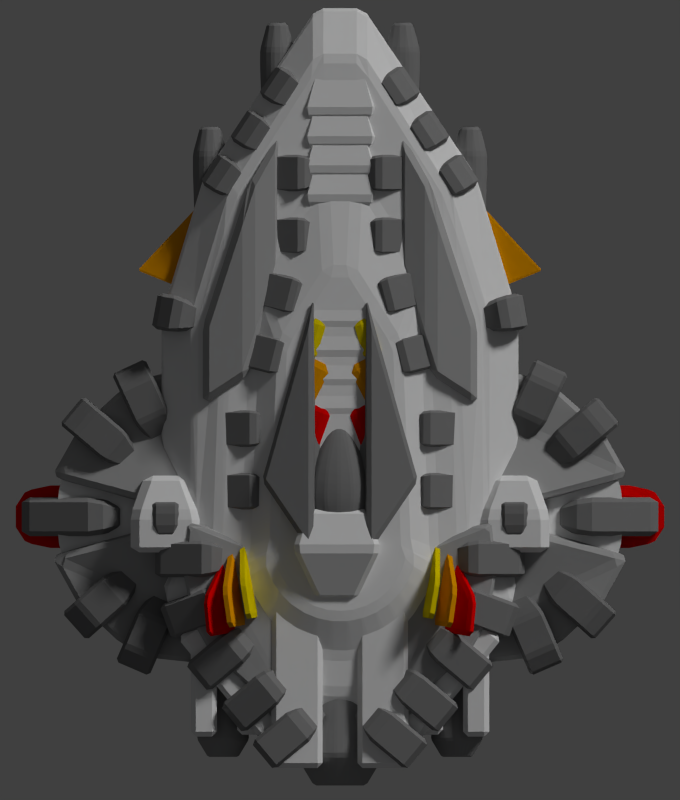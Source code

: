 # Source: hai_sea_scorpion.blend  (saved by Blender 2.79.0; exported with 4.5.12 LTS)
import bpy
from mathutils import Matrix  # noqa: F401  (used for matrix-valued properties, if any)

bpy.ops.wm.read_factory_settings(use_empty=True)
scene = bpy.context.scene
scene.name = 'Scene'

# ---- collections
col_collection_1 = bpy.data.collections.new('Collection 1'); scene.collection.children.link(col_collection_1)

# ---- materials (node trees are filled in below, after node groups)
mat_material_008 = bpy.data.materials.new('Material.008')
mat_material_008.alpha_threshold = 0.0
mat_material_008.use_transparent_shadow = False
mat_material_008.roughness = 0.5
mat_material_009 = bpy.data.materials.new('Material.009')
mat_material_009.alpha_threshold = 0.0
mat_material_009.use_transparent_shadow = False
mat_material_009.diffuse_color = (0.214, 0.214, 0.214, 1.0)
mat_material_009.roughness = 0.5
mat_material_009.specular_intensity = 0.1
mat_material_009.line_color = (0.0, 0.0, 0.0, 1.0)
mat_material_026 = bpy.data.materials.new('Material.026')
mat_material_026.alpha_threshold = 0.0
mat_material_026.use_transparent_shadow = False
mat_material_026.diffuse_color = (0.8, 0.6301, 0.0, 1.0)
mat_material_026.roughness = 0.5
mat_material_026.line_color = (0.0, 0.0, 0.0, 1.0)
mat_material_030 = bpy.data.materials.new('Material.030')
mat_material_030.alpha_threshold = 0.0
mat_material_030.use_transparent_shadow = False
mat_material_030.diffuse_color = (0.8, 0.318, 0.0, 1.0)
mat_material_030.roughness = 0.5
mat_material_030.specular_intensity = 0.1739
mat_material_030.line_color = (0.0, 0.0, 0.0, 1.0)
mat_material_012 = bpy.data.materials.new('Material.012')
mat_material_012.alpha_threshold = 0.0
mat_material_012.use_transparent_shadow = False
mat_material_012.diffuse_color = (0.8, 0.0, 0.0, 1.0)
mat_material_012.roughness = 0.5
mat_material_012.specular_intensity = 0.2717
mat_material_012.line_color = (0.0, 0.0, 0.0, 1.0)
mat_material_010 = bpy.data.materials.new('Material.010')
mat_material_010.alpha_threshold = 0.0
mat_material_010.use_transparent_shadow = False
mat_material_010.diffuse_color = (0.3672, 0.3672, 0.3672, 1.0)
mat_material_010.roughness = 0.5
mat_material_010.line_color = (0.0, 0.0, 0.0, 1.0)
mat_material_023 = bpy.data.materials.new('Material.023')
mat_material_023.alpha_threshold = 0.0
mat_material_023.use_transparent_shadow = False
mat_material_023.diffuse_color = (0.214, 0.214, 0.214, 1.0)
mat_material_023.roughness = 0.5
mat_material_023.specular_intensity = 0.1
mat_material_023.line_color = (0.0, 0.0, 0.0, 1.0)
mat_material_005 = bpy.data.materials.new('Material.005')
mat_material_005.alpha_threshold = 0.0
mat_material_005.use_transparent_shadow = False
mat_material_005.diffuse_color = (0.2585, 0.2585, 0.2585, 1.0)
mat_material_005.roughness = 0.5
mat_material_005.line_color = (0.0, 0.0, 0.0, 1.0)
mat_material_018 = bpy.data.materials.new('Material.018')
mat_material_018.alpha_threshold = 0.0
mat_material_018.use_transparent_shadow = False
mat_material_018.diffuse_color = (0.1789, 0.1789, 0.1789, 1.0)
mat_material_018.roughness = 0.5
mat_material_018.line_color = (0.0, 0.0, 0.0, 1.0)
mat_material_017 = bpy.data.materials.new('Material.017')
mat_material_017.alpha_threshold = 0.0
mat_material_017.use_transparent_shadow = False
mat_material_017.diffuse_color = (0.3672, 0.3672, 0.3672, 1.0)
mat_material_017.roughness = 0.5
mat_material_017.line_color = (0.0, 0.0, 0.0, 1.0)
mat_material_015 = bpy.data.materials.new('Material.015')
mat_material_015.alpha_threshold = 0.0
mat_material_015.use_transparent_shadow = False
mat_material_015.diffuse_color = (0.214, 0.214, 0.214, 1.0)
mat_material_015.roughness = 0.5
mat_material_015.specular_intensity = 0.1
mat_material_015.line_color = (0.0, 0.0, 0.0, 1.0)
mat_material_014 = bpy.data.materials.new('Material.014')
mat_material_014.alpha_threshold = 0.0
mat_material_014.use_transparent_shadow = False
mat_material_014.roughness = 0.5
mat_material_014.line_color = (0.0, 0.0, 0.0, 1.0)
mat_material_013 = bpy.data.materials.new('Material.013')
mat_material_013.alpha_threshold = 0.0
mat_material_013.use_transparent_shadow = False
mat_material_013.diffuse_color = (0.1789, 0.1789, 0.1789, 1.0)
mat_material_013.roughness = 0.5
mat_material_013.line_color = (0.0, 0.0, 0.0, 1.0)
mat_material_011 = bpy.data.materials.new('Material.011')
mat_material_011.alpha_threshold = 0.0
mat_material_011.use_transparent_shadow = False
mat_material_011.roughness = 0.5
mat_material_011.line_color = (0.0, 0.0, 0.0, 1.0)
mat_material_019 = bpy.data.materials.new('Material.019')
mat_material_019.alpha_threshold = 0.0
mat_material_019.use_transparent_shadow = False
mat_material_019.diffuse_color = (0.214, 0.214, 0.214, 1.0)
mat_material_019.roughness = 0.5
mat_material_019.specular_intensity = 0.1
mat_material_019.line_color = (0.0, 0.0, 0.0, 1.0)
mat_material_021 = bpy.data.materials.new('Material.021')
mat_material_021.alpha_threshold = 0.0
mat_material_021.use_transparent_shadow = False
mat_material_021.roughness = 0.5
mat_material_021.line_color = (0.0, 0.0, 0.0, 1.0)
mat_material_024 = bpy.data.materials.new('Material.024')
mat_material_024.alpha_threshold = 0.0
mat_material_024.use_transparent_shadow = False
mat_material_024.diffuse_color = (0.214, 0.214, 0.214, 1.0)
mat_material_024.roughness = 0.5
mat_material_024.specular_intensity = 0.1
mat_material_024.line_color = (0.0, 0.0, 0.0, 1.0)
mat_material_025 = bpy.data.materials.new('Material.025')
mat_material_025.alpha_threshold = 0.0
mat_material_025.use_transparent_shadow = False
mat_material_025.diffuse_color = (0.8, 0.0, 0.0, 1.0)
mat_material_025.roughness = 0.5
mat_material_025.specular_intensity = 0.2717
mat_material_025.line_color = (0.0, 0.0, 0.0, 1.0)
mat_material_031 = bpy.data.materials.new('Material.031')
mat_material_031.alpha_threshold = 0.0
mat_material_031.use_transparent_shadow = False
mat_material_031.diffuse_color = (0.8, 0.318, 0.0, 1.0)
mat_material_031.roughness = 0.5
mat_material_031.specular_intensity = 0.1739
mat_material_031.line_color = (0.0, 0.0, 0.0, 1.0)

# ---- material node trees

# ---- world
world_world = bpy.data.worlds.new('World'); scene.world = world_world
world_world.color = (0.05088, 0.05088, 0.05088)
world_world.use_sun_shadow = False
world_world.sun_shadow_jitter_overblur = 0.0
world_world.cycles.sampling_method = 'NONE'
world_world.cycles.sample_map_resolution = 256

# ---- cameras
cam_camera = bpy.data.cameras.new('Camera')
cam_camera.type = 'ORTHO'
cam_camera.clip_end = 100.0
cam_camera.lens = 35.0
cam_camera.sensor_width = 32.0
cam_camera.sensor_height = 18.0
cam_camera.ortho_scale = 12.1
cam_camera.dof.focus_distance = 0.0
cam_camera.dof.aperture_fstop = 128.0

# ---- lights
light_point_007 = bpy.data.lights.new('Point.007', 'POINT')
light_point_007.color = (0.8372, 0.9051, 1.0)
light_point_007.transmission_factor = 0.0
light_point_007.energy = 100.0
light_point_007.shadow_buffer_clip_start = 0.5
light_point_007.shadow_soft_size = 0.1
light_point_007.shadow_maximum_resolution = 0.006
light_point_007.use_absolute_resolution = True
light_point_007.cycles.use_multiple_importance_sampling = False
light_point_006 = bpy.data.lights.new('Point.006', 'POINT')
light_point_006.color = (0.8372, 0.9051, 1.0)
light_point_006.transmission_factor = 0.0
light_point_006.energy = 100.0
light_point_006.shadow_buffer_clip_start = 0.5
light_point_006.shadow_soft_size = 0.1
light_point_006.shadow_maximum_resolution = 0.006
light_point_006.use_absolute_resolution = True
light_point_006.cycles.use_multiple_importance_sampling = False
light_point_005 = bpy.data.lights.new('Point.005', 'POINT')
light_point_005.color = (0.8372, 0.9051, 1.0)
light_point_005.transmission_factor = 0.0
light_point_005.energy = 100.0
light_point_005.shadow_buffer_clip_start = 0.5
light_point_005.shadow_soft_size = 0.1
light_point_005.shadow_maximum_resolution = 0.006
light_point_005.use_absolute_resolution = True
light_point_005.cycles.use_multiple_importance_sampling = False
light_point_004 = bpy.data.lights.new('Point.004', 'POINT')
light_point_004.color = (0.8372, 0.9051, 1.0)
light_point_004.transmission_factor = 0.0
light_point_004.energy = 100.0
light_point_004.shadow_buffer_clip_start = 0.5
light_point_004.shadow_soft_size = 0.1
light_point_004.shadow_maximum_resolution = 0.006
light_point_004.use_absolute_resolution = True
light_point_004.cycles.use_multiple_importance_sampling = False
light_point_003 = bpy.data.lights.new('Point.003', 'POINT')
light_point_003.color = (0.8372, 0.9051, 1.0)
light_point_003.transmission_factor = 0.0
light_point_003.energy = 100.0
light_point_003.shadow_buffer_clip_start = 0.5
light_point_003.shadow_soft_size = 0.1
light_point_003.shadow_maximum_resolution = 0.006
light_point_003.use_absolute_resolution = True
light_point_003.cycles.use_multiple_importance_sampling = False
light_point_002 = bpy.data.lights.new('Point.002', 'POINT')
light_point_002.color = (0.8372, 0.9051, 1.0)
light_point_002.transmission_factor = 0.0
light_point_002.energy = 100.0
light_point_002.shadow_buffer_clip_start = 0.5
light_point_002.shadow_soft_size = 0.1
light_point_002.shadow_maximum_resolution = 0.006
light_point_002.use_absolute_resolution = True
light_point_002.cycles.use_multiple_importance_sampling = False
light_point_001 = bpy.data.lights.new('Point.001', 'POINT')
light_point_001.color = (0.8372, 0.9051, 1.0)
light_point_001.transmission_factor = 0.0
light_point_001.energy = 100.0
light_point_001.shadow_buffer_clip_start = 0.5
light_point_001.shadow_soft_size = 0.1
light_point_001.shadow_maximum_resolution = 0.006
light_point_001.use_absolute_resolution = True
light_point_001.cycles.use_multiple_importance_sampling = False
light_point = bpy.data.lights.new('Point', 'POINT')
light_point.color = (0.8372, 0.9051, 1.0)
light_point.transmission_factor = 0.0
light_point.energy = 100.0
light_point.shadow_buffer_clip_start = 0.5
light_point.shadow_soft_size = 0.1
light_point.shadow_maximum_resolution = 0.006
light_point.use_absolute_resolution = True
light_point.cycles.use_multiple_importance_sampling = False
light_sun = bpy.data.lights.new('Sun', 'SUN')
light_sun.transmission_factor = 0.0
light_sun.angle = 0.1993
light_sun.energy = 1.5
light_sun.shadow_buffer_clip_start = 0.5
light_sun.shadow_soft_size = 0.1
light_sun.shadow_cascade_max_distance = 1000.0
light_sun.cycles.use_multiple_importance_sampling = False

# ---- meshes
me_cube_044 = bpy.data.meshes.new('Cube.044')
me_cube_044.from_pydata([(-0.4663, -0.4555, -0.2947), (-0.7431, 0.1803, -0.3436), (0.7431, 0.1803, -0.3436), (0.4663, -0.4555, -0.2947), (-0.4663, -0.4555, 0.2947), (-0.7431, 0.1803, 0.3436), (0.7431, 0.1803, 0.3436), (0.4663, -0.4555, 0.2947), (-0.4459, 0.5225, -0.2061), (0.4459, 0.5225, -0.2061), (-0.4459, 0.5225, 0.2061), (0.4459, 0.5225, 0.2061)], [], [(4, 5, 1, 0), (2, 1, 8, 9), (6, 7, 3, 2), (7, 4, 0, 3), (0, 1, 2, 3), (7, 6, 5, 4), (10, 11, 9, 8), (6, 2, 9, 11), (5, 6, 11, 10), (1, 5, 10, 8)])
me_cube_044.materials.append(mat_material_008)
me_cube_044.use_remesh_preserve_volume = False
me_cube_044.use_remesh_preserve_attributes = False
me_cube_044.use_mirror_vertex_groups = False
me_cube_044.update()
me_cylinder = bpy.data.meshes.new('Cylinder')
me_cylinder.from_pydata([(2.332, -0.717, -1.092), (2.224, -0.937, 1.543), (2.647, -1.771, -1.047), (2.647, -1.771, 1.047), (2.493, -2.277, -1.047), (2.493, -2.277, 1.047), (2.244, -2.744, -1.047), (2.244, -2.744, 1.047), (1.908, -3.153, -1.047), (1.908, -3.153, 1.047), (1.499, -3.489, -1.047), (1.499, -3.489, 1.047), (1.033, -3.738, -1.047), (1.033, -3.738, 1.047), (0.5265, -3.891, -1.047), (0.5265, -3.891, 1.047), (-1.874e-06, -3.943, -1.047), (-1.874e-06, -3.943, 1.047), (-0.5265, -3.891, -1.047), (-0.5265, -3.891, 1.047), (-1.033, -3.738, -1.047), (-1.033, -3.738, 1.047), (-1.499, -3.489, -1.047), (-1.499, -3.489, 1.047), (-1.908, -3.153, -1.047), (-1.908, -3.153, 1.047), (-2.244, -2.744, -1.047), (-2.244, -2.744, 1.047), (-2.493, -2.277, -1.047), (-2.493, -2.277, 1.047), (-2.647, -1.771, -1.047), (-2.647, -1.771, 1.047), (-2.332, -0.717, -1.092), (-2.224, -0.937, 1.543), (2.05, -1.245, -2.032), (1.877, -1.245, 2.032), (2.01, -1.645, -2.032), (2.01, -1.645, 2.032), (1.894, -2.029, -2.032), (1.894, -2.029, 2.032), (1.704, -2.384, -2.032), (1.704, -2.384, 2.032), (1.449, -2.694, -2.032), (1.449, -2.694, 2.032), (1.139, -2.949, -2.032), (1.139, -2.949, 2.032), (0.7844, -3.139, -2.032), (0.7844, -3.139, 2.032), (0.3999, -3.255, -2.032), (0.3999, -3.255, 2.032), (-1.569e-06, -3.295, -2.032), (-1.592e-06, -3.295, 2.032), (-0.3999, -3.255, -2.032), (-0.3999, -3.255, 2.032), (-0.7845, -3.139, -2.032), (-0.7845, -3.139, 2.032), (-1.139, -2.949, -2.032), (-1.139, -2.949, 2.032), (-1.449, -2.694, -2.032), (-1.449, -2.694, 2.032), (-1.704, -2.384, -2.032), (-1.704, -2.384, 2.032), (-1.894, -2.029, -2.032), (-1.894, -2.029, 2.032), (-2.01, -1.645, -2.032), (-2.01, -1.645, 2.032), (-2.05, -1.245, -2.032), (-1.877, -1.245, 2.032), (2.332, 2.56, -1.092), (2.224, 2.39, 1.543), (-2.224, 2.39, 1.543), (-2.332, 2.56, -1.092), (1.771, 4.401, -1.943), (1.655, 4.268, 1.954), (-1.771, 4.401, -1.943), (-1.655, 4.268, 1.954), (-0.3524, 6.334, -2.032), (-0.3524, 6.334, 2.032), (0.3524, 6.334, -2.032), (0.3524, 6.334, 2.032), (2.699, -1.245, 0.3491), (2.699, -1.245, -0.3491), (2.647, -1.771, 0.3491), (2.647, -1.771, -0.3491), (2.493, -2.277, 0.3491), (2.493, -2.277, -0.3491), (2.244, -2.744, 0.3491), (2.244, -2.744, -0.3491), (1.908, -3.153, 0.3491), (1.908, -3.153, -0.3491), (1.499, -3.489, 0.3491), (1.499, -3.489, -0.3491), (1.033, -3.738, 0.3491), (1.033, -3.738, -0.3491), (0.5265, -3.891, 0.3491), (0.5265, -3.891, -0.3491), (-1.874e-06, -3.943, 0.3491), (-1.874e-06, -3.943, -0.3491), (-0.5265, -3.891, 0.3491), (-0.5265, -3.891, -0.3491), (-1.033, -3.738, 0.3491), (-1.033, -3.738, -0.3491), (-1.499, -3.489, 0.3491), (-1.499, -3.489, -0.3491), (-1.908, -3.153, 0.3491), (-1.908, -3.153, -0.3491), (-2.244, -2.744, 0.3491), (-2.244, -2.744, -0.3491), (-2.493, -2.277, 0.3491), (-2.493, -2.277, -0.3491), (-2.647, -1.771, 0.3491), (-2.647, -1.771, -0.3491), (-2.699, -1.245, 0.3491), (-2.699, -1.245, -0.3491), (2.699, 2.418, 0.3491), (2.699, 2.418, -0.3491), (-2.699, 2.418, 0.3491), (-2.699, 2.418, -0.3491), (-2.05, 4.548, -0.6772), (-2.05, 4.548, 0.6772), (2.05, 4.548, -0.6772), (2.05, 4.548, 0.6772), (-0.3524, 7.07, -0.6772), (-0.3524, 7.07, 0.6772), (0.3524, 7.07, -0.6772), (0.3524, 7.07, 0.6772), (1.505, -1.48, 2.152), (1.405, -1.18, 2.152), (1.418, -1.768, 2.152), (1.276, -2.033, 2.152), (1.085, -2.265, 2.152), (0.8524, -2.456, 2.152), (0.5871, -2.598, 2.152), (0.2993, -2.685, 2.152), (-1.351e-06, -2.715, 2.152), (-0.2993, -2.685, 2.152), (-0.5872, -2.598, 2.152), (-0.8524, -2.456, 2.152), (-1.085, -2.265, 2.152), (-1.276, -2.033, 2.152), (-1.418, -1.768, 2.152), (-1.505, -1.48, 2.152), (-1.405, -1.18, 2.152), (1.239, 2.946, 2.093), (-1.239, 2.946, 2.093), (-0.2637, 4.492, 2.152), (0.2637, 4.492, 2.152), (1.095, -1.249, 2.849), (1.022, -1.031, 2.849), (1.031, -1.458, 2.849), (0.9283, -1.651, 2.849), (0.7894, -1.82, 2.849), (0.6203, -1.959, 2.849), (0.4272, -2.062, 2.849), (0.2178, -2.126, 2.849), (-1.15e-06, -2.147, 2.849), (-0.2178, -2.126, 2.849), (-0.4272, -2.062, 2.849), (-0.6203, -1.959, 2.849), (-0.7894, -1.82, 2.849), (-0.9283, -1.651, 2.849), (-1.031, -1.458, 2.849), (-1.095, -1.249, 2.849), (-1.022, -1.031, 2.849), (0.9012, 1.972, 2.807), (-0.9012, 1.972, 2.807), (-0.1919, 3.097, 2.849), (0.1919, 3.097, 2.849)], [], [(80, 1, 3, 82), (82, 3, 5, 84), (84, 5, 7, 86), (86, 7, 9, 88), (88, 9, 11, 90), (90, 11, 13, 92), (92, 13, 15, 94), (94, 15, 17, 96), (96, 17, 19, 98), (98, 19, 21, 100), (100, 21, 23, 102), (102, 23, 25, 104), (104, 25, 27, 106), (106, 27, 29, 108), (108, 29, 31, 110), (110, 31, 33, 112), (0, 34, 72, 68), (4, 6, 40, 38), (22, 24, 58, 56), (7, 5, 39, 41), (25, 23, 57, 59), (6, 8, 42, 40), (24, 26, 60, 58), (9, 7, 41, 43), (27, 25, 59, 61), (112, 33, 70, 116), (8, 10, 44, 42), (26, 28, 62, 60), (11, 9, 43, 45), (29, 27, 61, 63), (10, 12, 46, 44), (33, 67, 75, 70), (28, 30, 64, 62), (13, 11, 45, 47), (31, 29, 63, 65), (12, 14, 48, 46), (30, 32, 66, 64), (15, 13, 47, 49), (33, 31, 65, 67), (14, 16, 50, 48), (66, 32, 71, 74), (17, 15, 49, 51), (16, 18, 52, 50), (19, 17, 51, 53), (0, 2, 36, 34), (18, 20, 54, 52), (3, 1, 35, 37), (35, 1, 69, 73), (21, 19, 53, 55), (2, 4, 38, 36), (20, 22, 56, 54), (5, 3, 37, 39), (81, 0, 68, 115), (23, 21, 55, 57), (117, 118, 74, 71), (115, 68, 72, 120), (72, 74, 76, 78), (65, 63, 140, 141), (34, 36, 38, 40, 42, 44, 46, 48, 50, 52, 54, 56, 58, 60, 62, 64, 66, 74, 72), (122, 124, 78, 76), (119, 75, 77, 123), (57, 55, 136, 137), (120, 72, 78, 124), (73, 121, 125, 79), (121, 120, 124, 125), (74, 118, 122, 76), (118, 119, 123, 122), (77, 79, 125, 123), (123, 125, 124, 122), (69, 114, 121, 73), (114, 115, 120, 121), (70, 75, 119, 116), (116, 119, 118, 117), (1, 80, 114, 69), (80, 81, 115, 114), (32, 113, 117, 71), (113, 112, 116, 117), (30, 111, 113, 32), (111, 110, 112, 113), (28, 109, 111, 30), (109, 108, 110, 111), (26, 107, 109, 28), (107, 106, 108, 109), (24, 105, 107, 26), (105, 104, 106, 107), (22, 103, 105, 24), (103, 102, 104, 105), (20, 101, 103, 22), (101, 100, 102, 103), (18, 99, 101, 20), (99, 98, 100, 101), (16, 97, 99, 18), (97, 96, 98, 99), (14, 95, 97, 16), (95, 94, 96, 97), (12, 93, 95, 14), (93, 92, 94, 95), (10, 91, 93, 12), (91, 90, 92, 93), (8, 89, 91, 10), (89, 88, 90, 91), (6, 87, 89, 8), (87, 86, 88, 89), (4, 85, 87, 6), (85, 84, 86, 87), (2, 83, 85, 4), (83, 82, 84, 85), (0, 81, 83, 2), (81, 80, 82, 83), (142, 141, 162, 163), (126, 127, 148, 147), (43, 41, 129, 130), (51, 49, 133, 134), (59, 57, 137, 138), (37, 35, 127, 126), (77, 75, 144, 145), (67, 65, 141, 142), (45, 43, 130, 131), (73, 79, 146, 143), (53, 51, 134, 135), (75, 67, 142, 144), (61, 59, 138, 139), (39, 37, 126, 128), (35, 73, 143, 127), (47, 45, 131, 132), (55, 53, 135, 136), (63, 61, 139, 140), (41, 39, 128, 129), (79, 77, 145, 146), (49, 47, 132, 133), (147, 148, 164, 165, 163, 162, 161, 160, 159, 158, 157, 156, 155, 154, 153, 152, 151, 150, 149), (165, 164, 167, 166), (135, 134, 155, 156), (128, 126, 147, 149), (127, 143, 164, 148), (136, 135, 156, 157), (129, 128, 149, 150), (144, 142, 163, 165), (137, 136, 157, 158), (130, 129, 150, 151), (138, 137, 158, 159), (131, 130, 151, 152), (146, 145, 166, 167), (139, 138, 159, 160), (132, 131, 152, 153), (145, 144, 165, 166), (140, 139, 160, 161), (133, 132, 153, 154), (143, 146, 167, 164), (141, 140, 161, 162), (134, 133, 154, 155)])
me_cylinder.materials.append(mat_material_008)
me_cylinder.use_remesh_preserve_volume = False
me_cylinder.use_remesh_preserve_attributes = False
me_cylinder.use_mirror_vertex_groups = False
me_cylinder.update()
me_cube_041 = bpy.data.meshes.new('Cube.041')
me_cube_041.from_pydata([(-0.4663, -0.4555, -0.2947), (-0.7431, 0.1803, -0.3526), (0.7431, 0.1803, -0.3526), (0.4663, -0.4555, -0.2947), (-0.4663, -0.4555, 0.2947), (-0.7431, 0.1803, 0.3526), (0.7431, 0.1803, 0.3526), (0.4663, -0.4555, 0.2947), (-0.4459, 0.5225, -0.2116), (0.4459, 0.5225, -0.2116), (-0.4459, 0.5225, 0.2116), (0.4459, 0.5225, 0.2116)], [], [(4, 5, 1, 0), (2, 1, 8, 9), (6, 7, 3, 2), (7, 4, 0, 3), (0, 1, 2, 3), (7, 6, 5, 4), (10, 11, 9, 8), (6, 2, 9, 11), (5, 6, 11, 10), (1, 5, 10, 8)])
me_cube_041.materials.append(mat_material_008)
me_cube_041.use_remesh_preserve_volume = False
me_cube_041.use_remesh_preserve_attributes = False
me_cube_041.use_mirror_vertex_groups = False
me_cube_041.update()
me_cube_040 = bpy.data.meshes.new('Cube.040')
me_cube_040.from_pydata([(-0.3765, -0.4555, -0.2181), (-0.3765, -0.1901, -0.3783), (0.3765, -0.1901, -0.3783), (0.3765, -0.4555, -0.2181), (-0.3765, -0.4555, 0.2181), (-0.3765, -0.1901, 0.3783), (0.3765, -0.1901, 0.3783), (0.3765, -0.4555, 0.2181), (-0.2259, 0.1522, -0.227), (0.2259, 0.1522, -0.227), (-0.2259, 0.1522, 0.227), (0.2259, 0.1522, 0.227)], [], [(4, 5, 1, 0), (2, 1, 8, 9), (6, 7, 3, 2), (7, 4, 0, 3), (0, 1, 2, 3), (7, 6, 5, 4), (10, 11, 9, 8), (6, 2, 9, 11), (5, 6, 11, 10), (1, 5, 10, 8)])
me_cube_040.materials.append(mat_material_009)
me_cube_040.use_remesh_preserve_volume = False
me_cube_040.use_remesh_preserve_attributes = False
me_cube_040.use_mirror_vertex_groups = False
me_cube_040.update()
me_cube_039 = bpy.data.meshes.new('Cube.039')
me_cube_039.from_pydata([(-0.3765, -0.4555, -0.2181), (-0.3765, -0.1901, -0.3783), (0.3765, -0.1901, -0.3783), (0.3765, -0.4555, -0.2181), (-0.3765, -0.4555, 0.2181), (-0.3765, -0.1901, 0.3783), (0.3765, -0.1901, 0.3783), (0.3765, -0.4555, 0.2181), (-0.2259, 0.1522, -0.227), (0.2259, 0.1522, -0.227), (-0.2259, 0.1522, 0.227), (0.2259, 0.1522, 0.227)], [], [(4, 5, 1, 0), (2, 1, 8, 9), (6, 7, 3, 2), (7, 4, 0, 3), (0, 1, 2, 3), (7, 6, 5, 4), (10, 11, 9, 8), (6, 2, 9, 11), (5, 6, 11, 10), (1, 5, 10, 8)])
me_cube_039.materials.append(mat_material_009)
me_cube_039.use_remesh_preserve_volume = False
me_cube_039.use_remesh_preserve_attributes = False
me_cube_039.use_mirror_vertex_groups = False
me_cube_039.update()
me_cube_038 = bpy.data.meshes.new('Cube.038')
me_cube_038.from_pydata([(-0.4469, -0.1914, -0.2235), (0.4469, -0.1914, -0.2235), (-0.4469, -0.1914, 0.2235), (0.4469, -0.1914, 0.2235), (-0.4469, 0.1914, -0.2235), (0.4469, 0.1914, -0.2235), (-0.4469, 0.1914, 0.2235), (0.4469, 0.1914, 0.2235)], [], [(1, 0, 4, 5), (6, 7, 5, 4), (3, 1, 5, 7), (2, 3, 7, 6), (0, 2, 6, 4), (2, 0, 1, 3)])
me_cube_038.materials.append(mat_material_026)
me_cube_038.use_remesh_preserve_volume = False
me_cube_038.use_remesh_preserve_attributes = False
me_cube_038.use_mirror_vertex_groups = False
me_cube_038.update()
me_cube_037 = bpy.data.meshes.new('Cube.037')
me_cube_037.from_pydata([(-0.4469, -0.2181, -0.2235), (0.4469, -0.2181, -0.2235), (-0.4469, -0.2181, 0.2235), (0.4469, -0.2181, 0.2235), (-0.4469, 0.3018, -0.2235), (0.4469, 0.3018, -0.2235), (-0.4469, 0.3018, 0.2235), (0.4469, 0.3018, 0.2235)], [], [(1, 0, 4, 5), (6, 7, 5, 4), (3, 1, 5, 7), (2, 3, 7, 6), (0, 2, 6, 4), (2, 0, 1, 3)])
me_cube_037.materials.append(mat_material_030)
me_cube_037.use_remesh_preserve_volume = False
me_cube_037.use_remesh_preserve_attributes = False
me_cube_037.use_mirror_vertex_groups = False
me_cube_037.update()
me_cube_036 = bpy.data.meshes.new('Cube.036')
me_cube_036.from_pydata([(-0.2905, -0.4479, -0.2235), (-0.4469, -0.0903, -0.2235), (0.4469, -0.0903, -0.2235), (0.2905, -0.4479, -0.2235), (-0.2905, -0.4479, 0.2235), (-0.4469, -0.0903, 0.2235), (0.4469, -0.0903, 0.2235), (0.2905, -0.4479, 0.2235), (-0.4469, 0.3876, -0.2235), (0.4469, 0.3876, -0.2235), (-0.4469, 0.3876, 0.2235), (0.4469, 0.3876, 0.2235)], [], [(4, 5, 1, 0), (2, 1, 8, 9), (6, 7, 3, 2), (7, 4, 0, 3), (0, 1, 2, 3), (7, 6, 5, 4), (10, 11, 9, 8), (6, 2, 9, 11), (5, 6, 11, 10), (1, 5, 10, 8)])
me_cube_036.materials.append(mat_material_012)
me_cube_036.use_remesh_preserve_volume = False
me_cube_036.use_remesh_preserve_attributes = False
me_cube_036.use_mirror_vertex_groups = False
me_cube_036.update()
me_cube_034 = bpy.data.meshes.new('Cube.034')
me_cube_034.from_pydata([(-0.3765, -0.4555, -0.2947), (-0.3765, 0.1803, -0.5112), (0.3765, 0.1803, -0.5112), (0.3765, -0.4555, -0.2947), (-0.3765, -0.4555, 0.2947), (-0.3765, 0.1803, 0.5112), (0.3765, 0.1803, 0.5112), (0.3765, -0.4555, 0.2947), (-0.2259, 0.5225, -0.3067), (0.2259, 0.5225, -0.3067), (-0.2259, 0.5225, 0.3067), (0.2259, 0.5225, 0.3067)], [], [(4, 5, 1, 0), (2, 1, 8, 9), (6, 7, 3, 2), (7, 4, 0, 3), (0, 1, 2, 3), (7, 6, 5, 4), (10, 11, 9, 8), (6, 2, 9, 11), (5, 6, 11, 10), (1, 5, 10, 8)])
me_cube_034.materials.append(mat_material_009)
me_cube_034.use_remesh_preserve_volume = False
me_cube_034.use_remesh_preserve_attributes = False
me_cube_034.use_mirror_vertex_groups = False
me_cube_034.update()
me_cube_033 = bpy.data.meshes.new('Cube.033')
me_cube_033.from_pydata([(-0.3765, -0.4555, -0.2947), (-0.3765, 0.1803, -0.5112), (0.3765, 0.1803, -0.5112), (0.3765, -0.4555, -0.2947), (-0.3765, -0.4555, 0.2947), (-0.3765, 0.1803, 0.5112), (0.3765, 0.1803, 0.5112), (0.3765, -0.4555, 0.2947), (-0.2259, 0.5225, -0.3067), (0.2259, 0.5225, -0.3067), (-0.2259, 0.5225, 0.3067), (0.2259, 0.5225, 0.3067)], [], [(4, 5, 1, 0), (2, 1, 8, 9), (6, 7, 3, 2), (7, 4, 0, 3), (0, 1, 2, 3), (7, 6, 5, 4), (10, 11, 9, 8), (6, 2, 9, 11), (5, 6, 11, 10), (1, 5, 10, 8)])
me_cube_033.materials.append(mat_material_009)
me_cube_033.use_remesh_preserve_volume = False
me_cube_033.use_remesh_preserve_attributes = False
me_cube_033.use_mirror_vertex_groups = False
me_cube_033.update()
me_cube_032 = bpy.data.meshes.new('Cube.032')
me_cube_032.from_pydata([(-0.3765, -0.4555, -0.2947), (-0.3765, 0.1803, -0.5112), (0.3765, 0.1803, -0.5112), (0.3765, -0.4555, -0.2947), (-0.3765, -0.4555, 0.2947), (-0.3765, 0.1803, 0.5112), (0.3765, 0.1803, 0.5112), (0.3765, -0.4555, 0.2947), (-0.2259, 0.5225, -0.3067), (0.2259, 0.5225, -0.3067), (-0.2259, 0.5225, 0.3067), (0.2259, 0.5225, 0.3067)], [], [(4, 5, 1, 0), (2, 1, 8, 9), (6, 7, 3, 2), (7, 4, 0, 3), (0, 1, 2, 3), (7, 6, 5, 4), (10, 11, 9, 8), (6, 2, 9, 11), (5, 6, 11, 10), (1, 5, 10, 8)])
me_cube_032.materials.append(mat_material_009)
me_cube_032.use_remesh_preserve_volume = False
me_cube_032.use_remesh_preserve_attributes = False
me_cube_032.use_mirror_vertex_groups = False
me_cube_032.update()
me_cube_031 = bpy.data.meshes.new('Cube.031')
me_cube_031.from_pydata([(-0.05944, 0.4066, -0.2161), (-0.05944, 0.4066, 0.853), (-0.05944, 3.28, -0.2161), (-0.05944, 3.28, 0.853), (0.6378, -0.04871, -0.1037), (0.6378, -0.04871, 0.7406), (0.6378, 1.144, -0.1037), (0.6378, 1.144, 0.7406), (-0.5481, 4.151, -0.06973), (-0.5481, 2.065, -0.06973), (-0.5481, 2.065, 0.7067), (-0.5481, 4.151, 0.7067)], [], [(1, 3, 11, 10), (2, 3, 7, 6), (6, 7, 5, 4), (4, 5, 1, 0), (2, 6, 4, 0), (7, 3, 1, 5), (9, 10, 11, 8), (2, 0, 9, 8), (3, 2, 8, 11), (0, 1, 10, 9)])
me_cube_031.materials.append(mat_material_010)
me_cube_031.use_remesh_preserve_volume = False
me_cube_031.use_remesh_preserve_attributes = False
me_cube_031.use_mirror_vertex_groups = False
me_cube_031.update()
me_cylinder_007 = bpy.data.meshes.new('Cylinder.007')
me_cylinder_007.from_pydata([(-8.933e-08, 0.2708, 1.417), (-8.933e-08, 0.2708, 1.688), (0.1354, 0.2345, 1.417), (0.1354, 0.2345, 1.688), (0.2345, 0.1354, 1.417), (0.2345, 0.1354, 1.688), (0.2708, -2.893e-08, 1.417), (0.2708, -8.489e-09, 1.688), (0.2345, -0.1354, 1.417), (0.2345, -0.1354, 1.688), (0.1354, -0.2345, 1.417), (0.1354, -0.2345, 1.688), (-4.844e-08, -0.2708, 1.417), (-4.844e-08, -0.2708, 1.688), (-0.1354, -0.2345, 1.417), (-0.1354, -0.2345, 1.688), (-0.2345, -0.1354, 1.417), (-0.2345, -0.1354, 1.688), (-0.2708, -1.43e-07, 1.417), (-0.2708, -1.226e-07, 1.688), (-0.2345, 0.1354, 1.417), (-0.2345, 0.1354, 1.688), (-0.1354, 0.2345, 1.417), (-0.1354, 0.2345, 1.688), (-1.313e-07, 0.1625, 2.094), (0.08124, 0.1407, 2.094), (0.1407, 0.08124, 2.094), (0.1625, -2.969e-08, 2.094), (0.1407, -0.08124, 2.094), (0.08124, -0.1407, 2.094), (-1.068e-07, -0.1625, 2.094), (-0.08124, -0.1407, 2.094), (-0.1407, -0.08124, 2.094), (-0.1625, -9.813e-08, 2.094), (-0.1407, 0.08124, 2.094), (-0.08124, 0.1407, 2.094), (1.033e-07, 0.1625, -1.833), (0.08124, 0.1407, -1.833), (0.1407, 0.08124, -1.833), (0.1625, -3.926e-08, -1.833), (0.1407, -0.08124, -1.833), (0.08124, -0.1407, -1.833), (1.278e-07, -0.1625, -1.833), (-0.08124, -0.1407, -1.833), (-0.1407, -0.08124, -1.833), (-0.1625, -1.077e-07, -1.833), (-0.1407, 0.08124, -1.833), (-0.08124, 0.1407, -1.833)], [], [(0, 1, 3, 2), (2, 3, 5, 4), (4, 5, 7, 6), (6, 7, 9, 8), (8, 9, 11, 10), (10, 11, 13, 12), (12, 13, 15, 14), (14, 15, 17, 16), (16, 17, 19, 18), (18, 19, 21, 20), (1, 23, 35, 24), (22, 23, 1, 0), (20, 21, 23, 22), (22, 0, 36, 47), (25, 24, 35, 34, 33, 32, 31, 30, 29, 28, 27, 26), (23, 21, 34, 35), (21, 19, 33, 34), (19, 17, 32, 33), (17, 15, 31, 32), (15, 13, 30, 31), (13, 11, 29, 30), (11, 9, 28, 29), (9, 7, 27, 28), (7, 5, 26, 27), (5, 3, 25, 26), (3, 1, 24, 25), (36, 37, 38, 39, 40, 41, 42, 43, 44, 45, 46, 47), (20, 22, 47, 46), (18, 20, 46, 45), (16, 18, 45, 44), (14, 16, 44, 43), (12, 14, 43, 42), (10, 12, 42, 41), (8, 10, 41, 40), (6, 8, 40, 39), (4, 6, 39, 38), (2, 4, 38, 37), (0, 2, 37, 36)])
me_cylinder_007.materials.append(mat_material_023)
me_cylinder_007.use_remesh_preserve_volume = False
me_cylinder_007.use_remesh_preserve_attributes = False
me_cylinder_007.use_mirror_vertex_groups = False
me_cylinder_007.update()
me_cube_013 = bpy.data.meshes.new('Cube.013')
me_cube_013.from_pydata([(-0.3765, -0.4555, -0.4959), (-0.3765, 0.1803, -0.5112), (0.3765, 0.1803, -0.5112), (0.3765, -0.4555, -0.4959), (-0.3765, -0.4555, 0.4959), (-0.3765, 0.1803, 0.5112), (0.3765, 0.1803, 0.5112), (0.3765, -0.4555, 0.4959), (-0.2259, 0.5225, -0.3067), (0.2259, 0.5225, -0.3067), (-0.2259, 0.5225, 0.3067), (0.2259, 0.5225, 0.3067)], [], [(4, 5, 1, 0), (2, 1, 8, 9), (6, 7, 3, 2), (7, 4, 0, 3), (0, 1, 2, 3), (7, 6, 5, 4), (10, 11, 9, 8), (6, 2, 9, 11), (5, 6, 11, 10), (1, 5, 10, 8)])
me_cube_013.materials.append(mat_material_009)
me_cube_013.use_remesh_preserve_volume = False
me_cube_013.use_remesh_preserve_attributes = False
me_cube_013.use_mirror_vertex_groups = False
me_cube_013.update()
me_cube_012 = bpy.data.meshes.new('Cube.012')
me_cube_012.from_pydata([(-0.3765, -0.4555, -0.3933), (-0.3765, 0.1803, -0.5112), (0.3765, 0.1803, -0.5112), (0.3765, -0.4555, -0.3933), (-0.3765, -0.4555, 0.3933), (-0.3765, 0.1803, 0.5112), (0.3765, 0.1803, 0.5112), (0.3765, -0.4555, 0.3933), (-0.2259, 0.5225, -0.3067), (0.2259, 0.5225, -0.3067), (-0.2259, 0.5225, 0.3067), (0.2259, 0.5225, 0.3067)], [], [(4, 5, 1, 0), (2, 1, 8, 9), (6, 7, 3, 2), (7, 4, 0, 3), (0, 1, 2, 3), (7, 6, 5, 4), (10, 11, 9, 8), (6, 2, 9, 11), (5, 6, 11, 10), (1, 5, 10, 8)])
me_cube_012.materials.append(mat_material_009)
me_cube_012.use_remesh_preserve_volume = False
me_cube_012.use_remesh_preserve_attributes = False
me_cube_012.use_mirror_vertex_groups = False
me_cube_012.update()
me_cube_011 = bpy.data.meshes.new('Cube.011')
me_cube_011.from_pydata([(-0.3765, -0.4555, -0.3933), (-0.3765, 0.1803, -0.5112), (0.3765, 0.1803, -0.5112), (0.3765, -0.4555, -0.3933), (-0.3765, -0.4555, 0.3933), (-0.3765, 0.1803, 0.5112), (0.3765, 0.1803, 0.5112), (0.3765, -0.4555, 0.3933), (-0.2259, 0.5225, -0.3067), (0.2259, 0.5225, -0.3067), (-0.2259, 0.5225, 0.3067), (0.2259, 0.5225, 0.3067)], [], [(4, 5, 1, 0), (2, 1, 8, 9), (6, 7, 3, 2), (7, 4, 0, 3), (0, 1, 2, 3), (7, 6, 5, 4), (10, 11, 9, 8), (6, 2, 9, 11), (5, 6, 11, 10), (1, 5, 10, 8)])
me_cube_011.materials.append(mat_material_009)
me_cube_011.use_remesh_preserve_volume = False
me_cube_011.use_remesh_preserve_attributes = False
me_cube_011.use_mirror_vertex_groups = False
me_cube_011.update()
me_cube_010 = bpy.data.meshes.new('Cube.010')
me_cube_010.from_pydata([(-0.3765, -0.4555, -0.2947), (-0.3765, 0.1803, -0.5112), (0.3765, 0.1803, -0.5112), (0.3765, -0.4555, -0.2947), (-0.3765, -0.4555, 0.2947), (-0.3765, 0.1803, 0.5112), (0.3765, 0.1803, 0.5112), (0.3765, -0.4555, 0.2947), (-0.2259, 0.5225, -0.3067), (0.2259, 0.5225, -0.3067), (-0.2259, 0.5225, 0.3067), (0.2259, 0.5225, 0.3067)], [], [(4, 5, 1, 0), (2, 1, 8, 9), (6, 7, 3, 2), (7, 4, 0, 3), (0, 1, 2, 3), (7, 6, 5, 4), (10, 11, 9, 8), (6, 2, 9, 11), (5, 6, 11, 10), (1, 5, 10, 8)])
me_cube_010.materials.append(mat_material_009)
me_cube_010.use_remesh_preserve_volume = False
me_cube_010.use_remesh_preserve_attributes = False
me_cube_010.use_mirror_vertex_groups = False
me_cube_010.update()
me_cube_008 = bpy.data.meshes.new('Cube.008')
me_cube_008.from_pydata([(-0.1981, -0.8911, -0.5924), (-0.1981, -0.8911, 0.5924), (-0.1981, 0.8911, -0.5924), (-0.1981, 0.8911, 0.5924), (0.1981, -0.8911, -0.5924), (0.1981, -0.8911, 0.5924), (0.1981, 0.8911, -0.5924), (0.1981, 0.8911, 0.5924)], [], [(0, 1, 3, 2), (2, 3, 7, 6), (6, 7, 5, 4), (4, 5, 1, 0), (2, 6, 4, 0), (7, 3, 1, 5)])
me_cube_008.materials.append(mat_material_008)
me_cube_008.use_remesh_preserve_volume = False
me_cube_008.use_remesh_preserve_attributes = False
me_cube_008.use_mirror_vertex_groups = False
me_cube_008.update()
me_cylinder_004 = bpy.data.meshes.new('Cylinder.004')
me_cylinder_004.from_pydata([(4.049e-08, 0.3218, -1.022), (3.45e-08, 0.3938, 0.3085), (0.06278, 0.3156, -1.022), (0.07683, 0.3862, 0.3085), (0.1232, 0.2973, -1.022), (0.1507, 0.3638, 0.3085), (0.1788, 0.2676, -1.022), (0.2188, 0.3274, 0.3085), (0.2276, 0.2276, -1.022), (0.2785, 0.2785, 0.3085), (0.2676, 0.1788, -1.022), (0.3274, 0.2188, 0.3085), (0.2973, 0.1232, -1.022), (0.3638, 0.1507, 0.3085), (0.3156, 0.06278, -1.022), (0.3862, 0.07683, 0.3085), (0.3218, 2.103e-07, -1.022), (0.3938, 2.227e-07, 0.3085), (0.3156, -0.06278, -1.022), (0.3862, -0.07683, 0.3085), (0.2973, -0.1232, -1.022), (0.3638, -0.1507, 0.3085), (0.2676, -0.1788, -1.022), (0.3274, -0.2188, 0.3085), (0.2276, -0.2276, -1.022), (0.2785, -0.2785, 0.3085), (0.1788, -0.2676, -1.022), (0.2188, -0.3274, 0.3085), (0.1232, -0.2973, -1.022), (0.1507, -0.3638, 0.3085), (0.06278, -0.3156, -1.022), (0.07683, -0.3862, 0.3085), (-6.437e-08, -0.3218, -1.022), (-9.382e-08, -0.3938, 0.3085), (-0.06278, -0.3156, -1.022), (-0.07683, -0.3862, 0.3085), (-0.1232, -0.2973, -1.022), (-0.1507, -0.3638, 0.3085), (-0.1788, -0.2676, -1.022), (-0.2188, -0.3274, 0.3085), (-0.2276, -0.2276, -1.022), (-0.2785, -0.2785, 0.3085), (-0.2676, -0.1788, -1.022), (-0.3274, -0.2188, 0.3085), (-0.2973, -0.1232, -1.022), (-0.3638, -0.1507, 0.3085), (-0.3156, -0.06278, -1.022), (-0.3862, -0.07683, 0.3085), (-0.3218, 4.967e-07, -1.022), (-0.3938, 5.732e-07, 0.3085), (-0.3156, 0.06278, -1.022), (-0.3862, 0.07683, 0.3085), (-0.2973, 0.1232, -1.022), (-0.3638, 0.1507, 0.3085), (-0.2676, 0.1788, -1.022), (-0.3274, 0.2188, 0.3085), (-0.2276, 0.2276, -1.022), (-0.2785, 0.2785, 0.3085), (-0.1788, 0.2676, -1.022), (-0.2188, 0.3274, 0.3085), (-0.1232, 0.2973, -1.022), (-0.1507, 0.3638, 0.3085), (-0.06278, 0.3156, -1.022), (-0.07683, 0.3862, 0.3085), (0.04541, 0.2283, 0.5753), (4.361e-08, 0.2328, 0.5753), (0.08907, 0.215, 0.5753), (0.1293, 0.1935, 0.5753), (0.1646, 0.1646, 0.5753), (0.1935, 0.1293, 0.5753), (0.215, 0.08907, 0.5753), (0.2283, 0.04541, 0.5753), (0.2328, 2.579e-07, 0.5753), (0.2283, -0.04541, 0.5753), (0.215, -0.08907, 0.5753), (0.1935, -0.1293, 0.5753), (0.1646, -0.1646, 0.5753), (0.1293, -0.1935, 0.5753), (0.08907, -0.215, 0.5753), (0.04541, -0.2283, 0.5753), (-3.224e-08, -0.2328, 0.5753), (-0.04541, -0.2283, 0.5753), (-0.08907, -0.215, 0.5753), (-0.1293, -0.1935, 0.5753), (-0.1646, -0.1646, 0.5753), (-0.1935, -0.1293, 0.5753), (-0.215, -0.08907, 0.5753), (-0.2283, -0.04541, 0.5753), (-0.2328, 4.651e-07, 0.5753), (-0.2283, 0.04541, 0.5753), (-0.215, 0.08907, 0.5753), (-0.1935, 0.1293, 0.5753), (-0.1646, 0.1646, 0.5753), (-0.1293, 0.1935, 0.5753), (-0.08907, 0.215, 0.5753), (-0.04541, 0.2283, 0.5753)], [], [(0, 1, 3, 2), (2, 3, 5, 4), (4, 5, 7, 6), (6, 7, 9, 8), (8, 9, 11, 10), (10, 11, 13, 12), (12, 13, 15, 14), (14, 15, 17, 16), (16, 17, 19, 18), (18, 19, 21, 20), (20, 21, 23, 22), (22, 23, 25, 24), (24, 25, 27, 26), (26, 27, 29, 28), (28, 29, 31, 30), (30, 31, 33, 32), (32, 33, 35, 34), (34, 35, 37, 36), (36, 37, 39, 38), (38, 39, 41, 40), (40, 41, 43, 42), (42, 43, 45, 44), (44, 45, 47, 46), (46, 47, 49, 48), (48, 49, 51, 50), (50, 51, 53, 52), (52, 53, 55, 54), (54, 55, 57, 56), (56, 57, 59, 58), (58, 59, 61, 60), (9, 7, 67, 68), (60, 61, 63, 62), (62, 63, 1, 0), (0, 2, 4, 6, 8, 10, 12, 14, 16, 18, 20, 22, 24, 26, 28, 30, 32, 34, 36, 38, 40, 42, 44, 46, 48, 50, 52, 54, 56, 58, 60, 62), (64, 65, 95, 94, 93, 92, 91, 90, 89, 88, 87, 86, 85, 84, 83, 82, 81, 80, 79, 78, 77, 76, 75, 74, 73, 72, 71, 70, 69, 68, 67, 66), (27, 25, 76, 77), (45, 43, 85, 86), (63, 61, 94, 95), (19, 17, 72, 73), (37, 35, 81, 82), (55, 53, 90, 91), (11, 9, 68, 69), (29, 27, 77, 78), (47, 45, 86, 87), (3, 1, 65, 64), (1, 63, 95, 65), (21, 19, 73, 74), (39, 37, 82, 83), (57, 55, 91, 92), (13, 11, 69, 70), (31, 29, 78, 79), (49, 47, 87, 88), (5, 3, 64, 66), (23, 21, 74, 75), (41, 39, 83, 84), (59, 57, 92, 93), (15, 13, 70, 71), (33, 31, 79, 80), (51, 49, 88, 89), (7, 5, 66, 67), (25, 23, 75, 76), (43, 41, 84, 85), (61, 59, 93, 94), (17, 15, 71, 72), (35, 33, 80, 81), (53, 51, 89, 90)])
me_cylinder_004.materials.append(mat_material_005)
me_cylinder_004.use_remesh_preserve_volume = False
me_cylinder_004.use_remesh_preserve_attributes = False
me_cylinder_004.use_mirror_vertex_groups = False
me_cylinder_004.update()
me_cube_006 = bpy.data.meshes.new('Cube.006')
me_cube_006.from_pydata([(-0.2104, -1.219, -0.6471), (-0.2104, -1.219, 0.6471), (-0.2104, 1.219, -0.6471), (-0.2104, 1.219, 0.6471), (0.2104, -1.219, -0.6471), (0.2104, -1.219, 0.6471), (0.2104, 1.219, -0.6471), (0.2104, 1.219, 0.6471)], [], [(0, 1, 3, 2), (2, 3, 7, 6), (6, 7, 5, 4), (4, 5, 1, 0), (2, 6, 4, 0), (7, 3, 1, 5)])
me_cube_006.materials.append(mat_material_008)
me_cube_006.use_remesh_preserve_volume = False
me_cube_006.use_remesh_preserve_attributes = False
me_cube_006.use_mirror_vertex_groups = False
me_cube_006.update()
me_cube = bpy.data.meshes.new('Cube')
me_cube.from_pydata([(-0.3872, -1.219, -0.8106), (-0.3872, -1.219, 0.8106), (-0.3872, 1.219, -0.8106), (-0.3872, 1.219, 0.8106), (0.3872, -1.219, -0.8106), (0.3872, -1.219, 0.8106), (0.3872, 1.219, -0.8106), (0.3872, 1.219, 0.8106), (0.1143, 2.506, 0.6402), (0.1143, 2.506, -0.6402), (0.4258, 2.506, -0.6402), (0.4258, 2.506, 0.6402)], [], [(0, 1, 3, 2), (7, 6, 10, 11), (6, 7, 5, 4), (4, 5, 1, 0), (2, 6, 4, 0), (7, 3, 1, 5), (9, 8, 11, 10), (6, 2, 9, 10), (3, 7, 11, 8), (2, 3, 8, 9)])
me_cube.materials.append(mat_material_008)
me_cube.use_remesh_preserve_volume = False
me_cube.use_remesh_preserve_attributes = False
me_cube.use_mirror_vertex_groups = False
me_cube.update()
me_cylinder_003 = bpy.data.meshes.new('Cylinder.003')
me_cylinder_003.from_pydata([(2.205e-08, 0.5512, -1.718), (1.179e-08, 0.6745, 0.5613), (0.1075, 0.5406, -1.718), (0.1316, 0.6615, 0.5613), (0.2109, 0.5092, -1.718), (0.2581, 0.6231, 0.5613), (0.3062, 0.4583, -1.718), (0.3747, 0.5608, 0.5613), (0.3897, 0.3897, -1.718), (0.4769, 0.4769, 0.5613), (0.4583, 0.3062, -1.718), (0.5608, 0.3747, 0.5613), (0.5092, 0.2109, -1.718), (0.6231, 0.2581, 0.5613), (0.5406, 0.1075, -1.718), (0.6615, 0.1316, 0.5613), (0.5512, 1.4e-07, -1.718), (0.6745, 1.612e-07, 0.5613), (0.5406, -0.1075, -1.718), (0.6615, -0.1316, 0.5613), (0.5092, -0.2109, -1.718), (0.6231, -0.2581, 0.5613), (0.4583, -0.3062, -1.718), (0.5608, -0.3747, 0.5613), (0.3897, -0.3897, -1.718), (0.4769, -0.4769, 0.5613), (0.3062, -0.4583, -1.718), (0.3747, -0.5608, 0.5613), (0.2109, -0.5092, -1.718), (0.2581, -0.6231, 0.5613), (0.1075, -0.5406, -1.718), (0.1316, -0.6615, 0.5613), (-1.575e-07, -0.5512, -1.718), (-2.08e-07, -0.6745, 0.5613), (-0.1075, -0.5406, -1.718), (-0.1316, -0.6615, 0.5613), (-0.2109, -0.5092, -1.718), (-0.2581, -0.6231, 0.5613), (-0.3062, -0.4583, -1.718), (-0.3747, -0.5608, 0.5613), (-0.3897, -0.3897, -1.718), (-0.4769, -0.4769, 0.5613), (-0.4583, -0.3062, -1.718), (-0.5608, -0.3747, 0.5613), (-0.5092, -0.2109, -1.718), (-0.6231, -0.2581, 0.5613), (-0.5406, -0.1075, -1.718), (-0.6615, -0.1316, 0.5613), (-0.5512, 6.306e-07, -1.718), (-0.6745, 7.616e-07, 0.5613), (-0.5406, 0.1075, -1.718), (-0.6615, 0.1316, 0.5613), (-0.5092, 0.2109, -1.718), (-0.6231, 0.2581, 0.5613), (-0.4583, 0.3062, -1.718), (-0.5608, 0.3747, 0.5613), (-0.3897, 0.3897, -1.718), (-0.4769, 0.4769, 0.5613), (-0.3062, 0.4583, -1.718), (-0.3747, 0.5608, 0.5613), (-0.2109, 0.5092, -1.718), (-0.2581, 0.6231, 0.5613), (-0.1075, 0.5406, -1.718), (-0.1316, 0.6615, 0.5613), (0.07777, 0.391, 1.018), (2.739e-08, 0.3987, 1.018), (0.1526, 0.3683, 1.018), (0.2215, 0.3315, 1.018), (0.2819, 0.2819, 1.018), (0.3315, 0.2215, 1.018), (0.3683, 0.1526, 1.018), (0.391, 0.07777, 1.018), (0.3987, 2.216e-07, 1.018), (0.391, -0.07777, 1.018), (0.3683, -0.1526, 1.018), (0.3315, -0.2215, 1.018), (0.2819, -0.2819, 1.018), (0.2215, -0.3315, 1.018), (0.1526, -0.3683, 1.018), (0.07777, -0.391, 1.018), (-1.025e-07, -0.3987, 1.018), (-0.07777, -0.391, 1.018), (-0.1526, -0.3683, 1.018), (-0.2215, -0.3315, 1.018), (-0.2819, -0.2819, 1.018), (-0.3315, -0.2215, 1.018), (-0.3683, -0.1526, 1.018), (-0.391, -0.07777, 1.018), (-0.3987, 5.764e-07, 1.018), (-0.391, 0.07777, 1.018), (-0.3683, 0.1526, 1.018), (-0.3315, 0.2215, 1.018), (-0.2819, 0.2819, 1.018), (-0.2215, 0.3315, 1.018), (-0.1526, 0.3683, 1.018), (-0.07777, 0.391, 1.018)], [], [(0, 1, 3, 2), (2, 3, 5, 4), (4, 5, 7, 6), (6, 7, 9, 8), (8, 9, 11, 10), (10, 11, 13, 12), (12, 13, 15, 14), (14, 15, 17, 16), (16, 17, 19, 18), (18, 19, 21, 20), (20, 21, 23, 22), (22, 23, 25, 24), (24, 25, 27, 26), (26, 27, 29, 28), (28, 29, 31, 30), (30, 31, 33, 32), (32, 33, 35, 34), (34, 35, 37, 36), (36, 37, 39, 38), (38, 39, 41, 40), (40, 41, 43, 42), (42, 43, 45, 44), (44, 45, 47, 46), (46, 47, 49, 48), (48, 49, 51, 50), (50, 51, 53, 52), (52, 53, 55, 54), (54, 55, 57, 56), (56, 57, 59, 58), (58, 59, 61, 60), (9, 7, 67, 68), (60, 61, 63, 62), (62, 63, 1, 0), (0, 2, 4, 6, 8, 10, 12, 14, 16, 18, 20, 22, 24, 26, 28, 30, 32, 34, 36, 38, 40, 42, 44, 46, 48, 50, 52, 54, 56, 58, 60, 62), (64, 65, 95, 94, 93, 92, 91, 90, 89, 88, 87, 86, 85, 84, 83, 82, 81, 80, 79, 78, 77, 76, 75, 74, 73, 72, 71, 70, 69, 68, 67, 66), (27, 25, 76, 77), (45, 43, 85, 86), (63, 61, 94, 95), (19, 17, 72, 73), (37, 35, 81, 82), (55, 53, 90, 91), (11, 9, 68, 69), (29, 27, 77, 78), (47, 45, 86, 87), (3, 1, 65, 64), (1, 63, 95, 65), (21, 19, 73, 74), (39, 37, 82, 83), (57, 55, 91, 92), (13, 11, 69, 70), (31, 29, 78, 79), (49, 47, 87, 88), (5, 3, 64, 66), (23, 21, 74, 75), (41, 39, 83, 84), (59, 57, 92, 93), (15, 13, 70, 71), (33, 31, 79, 80), (51, 49, 88, 89), (7, 5, 66, 67), (25, 23, 75, 76), (43, 41, 84, 85), (61, 59, 93, 94), (17, 15, 71, 72), (35, 33, 80, 81), (53, 51, 89, 90)])
me_cylinder_003.materials.append(mat_material_005)
me_cylinder_003.use_remesh_preserve_volume = False
me_cylinder_003.use_remesh_preserve_attributes = False
me_cylinder_003.use_mirror_vertex_groups = False
me_cylinder_003.update()
me_cube_009 = bpy.data.meshes.new('Cube.009')
me_cube_009.from_pydata([(-0.3765, -0.4555, -0.2947), (-0.3765, 0.1803, -0.5112), (0.3765, 0.1803, -0.5112), (0.3765, -0.4555, -0.2947), (-0.3765, -0.4555, 0.2947), (-0.3765, 0.1803, 0.5112), (0.3765, 0.1803, 0.5112), (0.3765, -0.4555, 0.2947), (-0.2259, 0.5225, -0.3067), (0.2259, 0.5225, -0.3067), (-0.2259, 0.5225, 0.3067), (0.2259, 0.5225, 0.3067)], [], [(4, 5, 1, 0), (2, 1, 8, 9), (6, 7, 3, 2), (7, 4, 0, 3), (0, 1, 2, 3), (7, 6, 5, 4), (10, 11, 9, 8), (6, 2, 9, 11), (5, 6, 11, 10), (1, 5, 10, 8)])
me_cube_009.materials.append(mat_material_009)
me_cube_009.use_remesh_preserve_volume = False
me_cube_009.use_remesh_preserve_attributes = False
me_cube_009.use_mirror_vertex_groups = False
me_cube_009.update()
me_cube_014 = bpy.data.meshes.new('Cube.014')
me_cube_014.from_pydata([(-2.281, -0.3485, -0.3621), (-0.3621, 1.208, -0.3459), (0.3621, 1.208, -0.3459), (2.281, -0.3485, -0.3621), (-2.281, -0.3485, 0.3621), (-0.3621, 1.208, 0.3459), (0.3621, 1.208, 0.3459), (2.281, -0.3485, 0.3621), (-1.448, -0.964, -0.3621), (1.448, -0.964, -0.3621), (-1.448, -0.964, 0.3621), (1.448, -0.964, 0.3621), (-0.3621, -1.326, -0.3621), (0.3621, -1.326, -0.3621), (-0.3621, -1.326, 0.3621), (0.3621, -1.326, 0.3621), (0.6955, 1.031, -0.1211), (2.039, -0.05879, -0.2534), (0.6955, 1.031, 0.1211), (2.039, -0.05879, 0.2534), (-2.039, -0.05879, -0.2534), (-0.6955, 1.031, -0.1211), (-2.039, -0.05879, 0.2534), (-0.6955, 1.031, 0.1211), (2.72e-09, 1.208, 0.3459), (2.72e-09, 1.208, -0.3459), (2.72e-09, -0.3485, 0.4345), (2.72e-09, -0.3485, -0.4345), (2.72e-09, -0.964, 0.3983), (2.72e-09, -0.964, -0.3983), (2.72e-09, -1.326, 0.3621), (2.72e-09, -1.326, -0.3621)], [], [(1, 0, 20, 21), (24, 6, 2, 25), (3, 2, 16, 17), (27, 3, 9, 29), (27, 25, 2, 3), (26, 24, 5, 4), (29, 9, 13, 31), (26, 4, 10, 28), (3, 7, 11, 9), (4, 0, 8, 10), (30, 14, 12, 31), (28, 10, 14, 30), (9, 11, 15, 13), (10, 8, 12, 14), (18, 19, 17, 16), (7, 3, 17, 19), (6, 7, 19, 18), (2, 6, 18, 16), (22, 23, 21, 20), (5, 1, 21, 23), (4, 5, 23, 22), (0, 4, 22, 20), (5, 24, 25, 1), (0, 27, 29, 8), (0, 1, 25, 27), (7, 6, 24, 26), (8, 29, 31, 12), (7, 26, 28, 11), (15, 30, 31, 13), (11, 28, 30, 15)])
me_cube_014.materials.append(mat_material_010)
me_cube_014.use_remesh_preserve_volume = False
me_cube_014.use_remesh_preserve_attributes = False
me_cube_014.use_mirror_vertex_groups = False
me_cube_014.update()
me_cube_022 = bpy.data.meshes.new('Cube.022')
me_cube_022.from_pydata([(-2.928, -1.752, -0.448), (-3.266, -1.027, -0.448), (-2.541, -0.6891, -0.448), (-2.203, -1.414, -0.448), (-2.928, -1.752, 0.352), (-3.266, -1.027, 0.352), (-2.541, -0.6891, 0.352), (-2.203, -1.414, 0.352), (-2.759, -2.115, -0.328), (-2.034, -1.777, -0.328), (-2.759, -2.115, 0.232), (-2.034, -1.777, 0.232), (-3.387, -0.2008, -0.208), (-3.097, -0.06553, -0.208), (-3.387, -0.2008, 0.112), (-3.097, -0.06553, 0.112), (-4.318, -1.883, -0.448), (-4.318, -1.083, -0.448), (-3.518, -1.083, -0.448), (-3.518, -1.883, -0.448), (-4.318, -1.883, 0.352), (-4.318, -1.083, 0.352), (-3.518, -1.083, 0.352), (-3.518, -1.883, 0.352), (-4.318, -2.283, -0.328), (-3.518, -2.283, -0.328), (-4.318, -2.283, 0.232), (-3.518, -2.283, 0.232), (-4.078, -0.2831, -0.208), (-3.758, -0.2831, -0.208), (-4.078, -0.2831, 0.112), (-3.758, -0.2831, 0.112)], [], [(4, 5, 1, 0), (2, 1, 12, 13), (6, 7, 3, 2), (0, 3, 9, 8), (0, 1, 2, 3), (7, 6, 5, 4), (11, 10, 8, 9), (7, 4, 10, 11), (3, 7, 11, 9), (4, 0, 8, 10), (14, 15, 13, 12), (6, 2, 13, 15), (5, 6, 15, 14), (1, 5, 14, 12), (20, 21, 17, 16), (18, 17, 28, 29), (22, 23, 19, 18), (16, 19, 25, 24), (16, 17, 18, 19), (23, 22, 21, 20), (27, 26, 24, 25), (23, 20, 26, 27), (19, 23, 27, 25), (20, 16, 24, 26), (30, 31, 29, 28), (22, 18, 29, 31), (21, 22, 31, 30), (17, 21, 30, 28)])
me_cube_022.materials.append(mat_material_018)
me_cube_022.use_remesh_preserve_volume = False
me_cube_022.use_remesh_preserve_attributes = False
me_cube_022.use_mirror_vertex_groups = False
me_cube_022.update()
me_cube_021 = bpy.data.meshes.new('Cube.021')
me_cube_021.from_pydata([(-2.601, -1.023, -0.448), (-2.94, -0.298, -0.448), (-2.214, 0.0401, -0.448), (-1.876, -0.6849, -0.448), (-2.601, -1.023, 0.352), (-2.94, -0.298, 0.352), (-2.214, 0.0401, 0.352), (-1.876, -0.6849, 0.352), (-2.432, -1.386, -0.328), (-1.707, -1.047, -0.328), (-2.432, -1.386, 0.232), (-1.707, -1.047, 0.232), (-3.06, 0.5285, -0.208), (-2.77, 0.6637, -0.208), (-3.06, 0.5285, 0.112), (-2.77, 0.6637, 0.112), (-3.991, -1.154, -0.448), (-3.991, -0.3538, -0.448), (-3.191, -0.3538, -0.448), (-3.191, -1.154, -0.448), (-3.991, -1.154, 0.352), (-3.991, -0.3538, 0.352), (-3.191, -0.3538, 0.352), (-3.191, -1.154, 0.352), (-3.991, -1.554, -0.328), (-3.191, -1.554, -0.328), (-3.991, -1.554, 0.232), (-3.191, -1.554, 0.232), (-3.751, 0.4462, -0.208), (-3.431, 0.4462, -0.208), (-3.751, 0.4462, 0.112), (-3.431, 0.4462, 0.112)], [], [(4, 5, 1, 0), (2, 1, 12, 13), (6, 7, 3, 2), (0, 3, 9, 8), (0, 1, 2, 3), (7, 6, 5, 4), (11, 10, 8, 9), (7, 4, 10, 11), (3, 7, 11, 9), (4, 0, 8, 10), (14, 15, 13, 12), (6, 2, 13, 15), (5, 6, 15, 14), (1, 5, 14, 12), (20, 21, 17, 16), (18, 17, 28, 29), (22, 23, 19, 18), (16, 19, 25, 24), (16, 17, 18, 19), (23, 22, 21, 20), (27, 26, 24, 25), (23, 20, 26, 27), (19, 23, 27, 25), (20, 16, 24, 26), (30, 31, 29, 28), (22, 18, 29, 31), (21, 22, 31, 30), (17, 21, 30, 28)])
me_cube_021.materials.append(mat_material_018)
me_cube_021.use_remesh_preserve_volume = False
me_cube_021.use_remesh_preserve_attributes = False
me_cube_021.use_mirror_vertex_groups = False
me_cube_021.update()
me_cube_020 = bpy.data.meshes.new('Cube.020')
me_cube_020.from_pydata([(-6.409, -0.7214, -0.496), (-4.289, 0.9986, -1.216), (-3.489, 0.9986, -1.216), (-1.369, -0.7214, -0.496), (-6.409, -0.7214, 0.304), (-4.289, 0.9986, 1.024), (-3.489, 0.9986, 1.024), (-1.369, -0.7214, 0.304), (-5.489, -1.401, -0.496), (-2.289, -1.401, -0.496), (-5.489, -1.401, 0.304), (-2.289, -1.401, 0.304), (-4.289, -1.801, -0.496), (-3.489, -1.801, -0.496), (-4.289, -1.801, 0.304), (-3.489, -1.801, 0.304), (-3.121, 0.8027, -0.488), (-1.637, -0.4013, -0.376), (-3.121, 0.8027, 0.296), (-1.637, -0.4013, 0.184), (-6.142, -0.4013, -0.376), (-4.658, 0.8027, -0.488), (-6.142, -0.4013, 0.184), (-4.658, 0.8027, 0.296), (-3.889, 0.9986, 1.024), (-3.889, 0.9986, -1.216), (-3.889, -0.7214, 0.384), (-3.889, -0.7214, -0.576), (-3.889, -1.401, 0.344), (-3.889, -1.401, -0.536), (-3.889, -1.801, 0.304), (-3.889, -1.801, -0.496)], [], [(1, 0, 20, 21), (24, 6, 2, 25), (3, 2, 16, 17), (27, 3, 9, 29), (27, 25, 2, 3), (26, 24, 5, 4), (29, 9, 13, 31), (26, 4, 10, 28), (3, 7, 11, 9), (4, 0, 8, 10), (30, 14, 12, 31), (28, 10, 14, 30), (9, 11, 15, 13), (10, 8, 12, 14), (18, 19, 17, 16), (7, 3, 17, 19), (6, 7, 19, 18), (2, 6, 18, 16), (22, 23, 21, 20), (5, 1, 21, 23), (4, 5, 23, 22), (0, 4, 22, 20), (5, 24, 25, 1), (0, 27, 29, 8), (0, 1, 25, 27), (7, 6, 24, 26), (8, 29, 31, 12), (7, 26, 28, 11), (15, 30, 31, 13), (11, 28, 30, 15)])
me_cube_020.materials.append(mat_material_017)
me_cube_020.use_remesh_preserve_volume = False
me_cube_020.use_remesh_preserve_attributes = False
me_cube_020.use_mirror_vertex_groups = False
me_cube_020.update()
me_cube_019 = bpy.data.meshes.new('Cube.019')
me_cube_019.from_pydata([(1.1, -0.1253, -0.496), (3.22, 1.595, -1.216), (4.02, 1.595, -1.216), (6.14, -0.1253, -0.496), (1.1, -0.1253, 0.304), (3.22, 1.595, 1.024), (4.02, 1.595, 1.024), (6.14, -0.1253, 0.304), (2.02, -0.8053, -0.496), (5.22, -0.8053, -0.496), (2.02, -0.8053, 0.304), (5.22, -0.8053, 0.304), (3.22, -1.205, -0.496), (4.02, -1.205, -0.496), (3.22, -1.205, 0.304), (4.02, -1.205, 0.304), (4.389, 1.399, -0.488), (5.873, 0.1949, -0.376), (4.389, 1.399, 0.296), (5.873, 0.1949, 0.184), (1.368, 0.1949, -0.376), (2.852, 1.399, -0.488), (1.368, 0.1949, 0.184), (2.852, 1.399, 0.296), (3.62, 1.595, 1.024), (3.62, 1.595, -1.216), (3.62, -0.1253, 0.384), (3.62, -0.1253, -0.576), (3.62, -0.8053, 0.344), (3.62, -0.8053, -0.536), (3.62, -1.205, 0.304), (3.62, -1.205, -0.496)], [], [(1, 0, 20, 21), (24, 6, 2, 25), (3, 2, 16, 17), (27, 3, 9, 29), (27, 25, 2, 3), (26, 24, 5, 4), (29, 9, 13, 31), (26, 4, 10, 28), (3, 7, 11, 9), (4, 0, 8, 10), (30, 14, 12, 31), (28, 10, 14, 30), (9, 11, 15, 13), (10, 8, 12, 14), (18, 19, 17, 16), (7, 3, 17, 19), (6, 7, 19, 18), (2, 6, 18, 16), (22, 23, 21, 20), (5, 1, 21, 23), (4, 5, 23, 22), (0, 4, 22, 20), (5, 24, 25, 1), (0, 27, 29, 8), (0, 1, 25, 27), (7, 6, 24, 26), (8, 29, 31, 12), (7, 26, 28, 11), (15, 30, 31, 13), (11, 28, 30, 15)])
_ca = me_cube_019.color_attributes.new('Col', 'BYTE_COLOR', 'CORNER')
_ca.data.foreach_set('color', [1.0, 1.0, 1.0, 1.0, 1.0, 1.0, 1.0, 1.0, 1.0, 1.0, 1.0, 1.0, 1.0, 1.0, 1.0, 1.0, 1.0, 1.0, 1.0, 1.0, 1.0, 1.0, 1.0, 1.0, 1.0, 1.0, 1.0, 1.0, 1.0, 1.0, 1.0, 1.0, 1.0, 1.0, 1.0, 1.0, 1.0, 1.0, 1.0, 1.0, 1.0, 1.0, 1.0, 1.0, 1.0, 1.0, 1.0, 1.0, 1.0, 1.0, 1.0, 1.0, 1.0, 1.0, 1.0, 1.0, 1.0, 1.0, 1.0, 1.0, 1.0, 1.0, 1.0, 1.0, 1.0, 1.0, 1.0, 1.0, 1.0, 1.0, 1.0, 1.0, 1.0, 1.0, 1.0, 1.0, 1.0, 1.0, 1.0, 1.0, 1.0, 1.0, 1.0, 1.0, 1.0, 1.0, 1.0, 1.0, 1.0, 1.0, 1.0, 1.0, 1.0, 1.0, 1.0, 1.0, 1.0, 1.0, 1.0, 1.0, 1.0, 1.0, 1.0, 1.0, 1.0, 1.0, 1.0, 1.0, 1.0, 1.0, 1.0, 1.0, 1.0, 1.0, 1.0, 1.0, 1.0, 1.0, 1.0, 1.0, 1.0, 1.0, 1.0, 1.0, 1.0, 1.0, 1.0, 1.0, 1.0, 1.0, 1.0, 1.0, 1.0, 1.0, 1.0, 1.0, 1.0, 1.0, 1.0, 1.0, 1.0, 1.0, 1.0, 1.0, 1.0, 1.0, 1.0, 1.0, 1.0, 1.0, 1.0, 1.0, 1.0, 1.0, 1.0, 1.0, 1.0, 1.0, 1.0, 1.0, 1.0, 1.0, 1.0, 1.0, 1.0, 1.0, 1.0, 1.0, 1.0, 1.0, 1.0, 1.0, 1.0, 1.0, 1.0, 1.0, 1.0, 1.0, 1.0, 1.0, 1.0, 1.0, 1.0, 1.0, 1.0, 1.0, 1.0, 1.0, 1.0, 1.0, 1.0, 1.0, 1.0, 1.0, 1.0, 1.0, 1.0, 1.0, 1.0, 1.0, 1.0, 1.0, 1.0, 1.0, 1.0, 1.0, 1.0, 1.0, 1.0, 1.0, 1.0, 1.0, 1.0, 1.0, 1.0, 1.0, 1.0, 1.0, 1.0, 1.0, 1.0, 1.0, 1.0, 1.0, 1.0, 1.0, 1.0, 1.0, 1.0, 1.0, 1.0, 1.0, 1.0, 1.0, 1.0, 1.0, 1.0, 1.0, 1.0, 1.0, 1.0, 1.0, 1.0, 1.0, 1.0, 1.0, 1.0, 1.0, 1.0, 1.0, 1.0, 1.0, 1.0, 1.0, 1.0, 1.0, 1.0, 1.0, 1.0, 1.0, 1.0, 1.0, 1.0, 1.0, 1.0, 1.0, 1.0, 1.0, 1.0, 1.0, 1.0, 1.0, 1.0, 1.0, 1.0, 1.0, 1.0, 1.0, 1.0, 1.0, 1.0, 1.0, 1.0, 1.0, 1.0, 1.0, 1.0, 1.0, 1.0, 1.0, 1.0, 1.0, 1.0, 1.0, 1.0, 1.0, 1.0, 1.0, 1.0, 1.0, 1.0, 1.0, 1.0, 1.0, 1.0, 1.0, 1.0, 1.0, 1.0, 1.0, 1.0, 1.0, 1.0, 1.0, 1.0, 1.0, 1.0, 1.0, 1.0, 1.0, 1.0, 1.0, 1.0, 1.0, 1.0, 1.0, 1.0, 1.0, 1.0, 1.0, 1.0, 1.0, 1.0, 1.0, 1.0, 1.0, 1.0, 1.0, 1.0, 1.0, 1.0, 1.0, 1.0, 1.0, 1.0, 1.0, 1.0, 1.0, 1.0, 1.0, 1.0, 1.0, 1.0, 1.0, 1.0, 1.0, 1.0, 1.0, 1.0, 1.0, 1.0, 1.0, 1.0, 1.0, 1.0, 1.0, 1.0, 1.0, 1.0, 1.0, 1.0, 1.0, 1.0, 1.0, 1.0, 1.0, 1.0, 1.0, 1.0, 1.0, 1.0, 1.0, 1.0, 1.0, 1.0, 1.0, 1.0, 1.0, 1.0, 1.0, 1.0, 1.0, 1.0, 1.0, 1.0, 1.0, 1.0, 1.0, 1.0, 1.0, 1.0, 1.0, 1.0, 1.0, 1.0, 1.0, 1.0, 1.0, 1.0, 1.0, 1.0, 1.0, 1.0, 1.0, 1.0, 1.0, 1.0, 1.0, 1.0, 1.0, 1.0, 1.0, 1.0, 1.0, 1.0, 1.0, 1.0, 1.0, 1.0, 1.0, 1.0, 1.0, 1.0, 1.0, 1.0, 1.0, 1.0, 1.0, 1.0, 1.0, 1.0, 1.0, 1.0, 1.0, 1.0, 1.0, 1.0, 1.0, 1.0, 1.0, 1.0, 1.0, 1.0, 1.0, 1.0, 1.0, 1.0, 1.0, 1.0, 1.0, 1.0, 1.0, 1.0, 1.0, 1.0, 1.0, 1.0, 1.0, 1.0, 1.0, 1.0, 1.0, 1.0, 1.0, 1.0, 1.0, 1.0, 1.0, 1.0, 1.0])
me_cube_019.materials.append(mat_material_017)
me_cube_019.use_remesh_preserve_volume = False
me_cube_019.use_remesh_preserve_attributes = False
me_cube_019.use_mirror_vertex_groups = False
me_cube_019.update()
me_cube_018 = bpy.data.meshes.new('Cube.018')
me_cube_018.from_pydata([(-0.07273, 1.482, -0.02169), (-0.07273, 2.396, -0.3017), (0.7273, 2.396, -0.3017), (0.7273, 1.482, -0.02169), (-0.07273, 1.482, 0.2183), (-0.07273, 2.396, 0.4983), (0.7273, 2.396, 0.4983), (0.7273, 1.482, 0.2183), (0.08727, 2.76, -0.1417), (0.5673, 2.76, -0.1417), (0.08727, 2.76, 0.3383), (0.5673, 2.76, 0.3383)], [], [(4, 5, 1, 0), (2, 1, 8, 9), (6, 7, 3, 2), (7, 4, 0, 3), (0, 1, 2, 3), (7, 6, 5, 4), (10, 11, 9, 8), (6, 2, 9, 11), (5, 6, 11, 10), (1, 5, 10, 8)])
me_cube_018.materials.append(mat_material_015)
me_cube_018.use_remesh_preserve_volume = False
me_cube_018.use_remesh_preserve_attributes = False
me_cube_018.use_mirror_vertex_groups = False
me_cube_018.update()
me_cube_017 = bpy.data.meshes.new('Cube.017')
me_cube_017.from_pydata([(2.326, -0.09143, -0.9524), (2.326, 0.6328, -0.9524), (3.126, 0.6328, -0.9524), (3.126, -0.09143, -0.9524), (2.326, -0.09143, -0.1524), (2.326, 0.6328, -0.1524), (3.126, 0.6328, -0.1524), (3.126, -0.09143, -0.1524), (2.486, 1.375, -0.7924), (2.966, 1.375, -0.7924), (2.486, 1.375, -0.3124), (2.966, 1.375, -0.3124)], [], [(4, 5, 1, 0), (2, 1, 8, 9), (6, 7, 3, 2), (7, 4, 0, 3), (0, 1, 2, 3), (7, 6, 5, 4), (10, 11, 9, 8), (6, 2, 9, 11), (5, 6, 11, 10), (1, 5, 10, 8)])
me_cube_017.materials.append(mat_material_014)
me_cube_017.use_remesh_preserve_volume = False
me_cube_017.use_remesh_preserve_attributes = False
me_cube_017.use_mirror_vertex_groups = False
me_cube_017.update()
me_cube_016 = bpy.data.meshes.new('Cube.016')
me_cube_016.from_pydata([(-6.397, -6.907, -2.44), (-6.397, -6.107, -2.44), (-5.597, -6.107, -2.44), (-5.597, -6.907, -2.44), (-6.397, -6.907, -1.64), (-6.397, -6.107, -1.64), (-5.597, -6.107, -1.64), (-5.597, -6.907, -1.64), (-6.397, -7.307, -2.32), (-5.597, -7.307, -2.32), (-6.397, -7.307, -1.76), (-5.597, -7.307, -1.76), (-6.157, -5.307, -2.2), (-5.837, -5.307, -2.2), (-6.157, -5.307, -1.88), (-5.837, -5.307, -1.88)], [], [(4, 5, 1, 0), (2, 1, 12, 13), (6, 7, 3, 2), (0, 3, 9, 8), (0, 1, 2, 3), (7, 6, 5, 4), (11, 10, 8, 9), (7, 4, 10, 11), (3, 7, 11, 9), (4, 0, 8, 10), (14, 15, 13, 12), (6, 2, 13, 15), (5, 6, 15, 14), (1, 5, 14, 12)])
me_cube_016.materials.append(mat_material_013)
me_cube_016.use_remesh_preserve_volume = False
me_cube_016.use_remesh_preserve_attributes = False
me_cube_016.use_mirror_vertex_groups = False
me_cube_016.update()
me_cube_015 = bpy.data.meshes.new('Cube.015')
me_cube_015.from_pydata([(-0.09097, 0.1457, -1.863), (-0.315, 0.6577, -1.863), (0.965, 0.6577, -1.863), (0.741, 0.1457, -1.863), (-0.09097, 0.1457, -1.223), (-0.315, 0.6577, -1.223), (0.965, 0.6577, -1.223), (0.741, 0.1457, -1.223), (-0.315, 1.342, -1.863), (0.965, 1.342, -1.863), (-0.315, 1.342, -1.223), (0.965, 1.342, -1.223)], [], [(4, 5, 1, 0), (2, 1, 8, 9), (6, 7, 3, 2), (7, 4, 0, 3), (0, 1, 2, 3), (7, 6, 5, 4), (10, 11, 9, 8), (6, 2, 9, 11), (5, 6, 11, 10), (1, 5, 10, 8)])
me_cube_015.materials.append(mat_material_012)
me_cube_015.use_remesh_preserve_volume = False
me_cube_015.use_remesh_preserve_attributes = False
me_cube_015.use_mirror_vertex_groups = False
me_cube_015.update()
me_cylinder_005 = bpy.data.meshes.new('Cylinder.005')
me_cylinder_005.from_pydata([(0.5349, 0.3551, -0.5485), (0.5349, 0.3551, 0.2515), (0.6129, 0.3474, -0.5485), (0.6129, 0.3474, 0.2515), (0.688, 0.3247, -0.5485), (0.688, 0.3247, 0.2515), (0.7571, 0.2877, -0.5485), (0.7571, 0.2877, 0.2515), (0.8178, 0.238, -0.5485), (0.8178, 0.238, 0.2515), (0.8675, 0.1773, -0.5485), (0.8675, 0.1773, 0.2515), (0.9045, 0.1082, -0.5485), (0.9045, 0.1082, 0.2515), (0.9272, 0.03315, -0.5485), (0.9272, 0.03315, 0.2515), (0.9349, -0.04488, -0.5485), (0.9349, -0.04488, 0.2515), (0.9272, -0.1229, -0.5485), (0.9272, -0.1229, 0.2515), (0.9045, -0.198, -0.5485), (0.9045, -0.198, 0.2515), (0.8675, -0.2671, -0.5485), (0.8675, -0.2671, 0.2515), (0.8178, -0.3277, -0.5485), (0.8178, -0.3277, 0.2515), (0.7571, -0.3775, -0.5485), (0.7571, -0.3775, 0.2515), (0.688, -0.4144, -0.5485), (0.688, -0.4144, 0.2515), (0.6129, -0.4372, -0.5485), (0.6129, -0.4372, 0.2515), (0.5349, -0.4449, -0.5485), (0.5349, -0.4449, 0.2515), (0.4569, -0.4372, -0.5485), (0.4569, -0.4372, 0.2515), (0.3818, -0.4144, -0.5485), (0.3818, -0.4144, 0.2515), (0.3127, -0.3775, -0.5485), (0.3127, -0.3775, 0.2515), (0.2521, -0.3277, -0.5485), (0.2521, -0.3277, 0.2515), (0.2023, -0.2671, -0.5485), (0.2023, -0.2671, 0.2515), (0.1654, -0.198, -0.5485), (0.1654, -0.198, 0.2515), (0.1426, -0.1229, -0.5485), (0.1426, -0.1229, 0.2515), (0.1349, -0.04488, -0.5485), (0.1349, -0.04488, 0.2515), (0.1426, 0.03315, -0.5485), (0.1426, 0.03315, 0.2515), (0.1654, 0.1082, -0.5485), (0.1654, 0.1082, 0.2515), (0.2023, 0.1773, -0.5485), (0.2023, 0.1773, 0.2515), (0.2521, 0.238, -0.5485), (0.2521, 0.238, 0.2515), (0.3127, 0.2877, -0.5485), (0.3127, 0.2877, 0.2515), (0.3818, 0.3247, -0.5485), (0.3818, 0.3247, 0.2515), (0.4569, 0.3474, -0.5485), (0.4569, 0.3474, 0.2515), (0.5349, 0.1551, 0.4556), (0.5739, 0.1513, 0.4556), (0.6114, 0.1399, 0.4556), (0.646, 0.1214, 0.4556), (0.6763, 0.09654, 0.4556), (0.7012, 0.06623, 0.4556), (0.7197, 0.03165, 0.4556), (0.7311, -0.005865, 0.4556), (0.7349, -0.04488, 0.4556), (0.7311, -0.0839, 0.4556), (0.7197, -0.1214, 0.4556), (0.7012, -0.156, 0.4556), (0.6763, -0.1863, 0.4556), (0.646, -0.2112, 0.4556), (0.6114, -0.2297, 0.4556), (0.5739, -0.241, 0.4556), (0.5349, -0.2449, 0.4556), (0.4959, -0.241, 0.4556), (0.4584, -0.2297, 0.4556), (0.4238, -0.2112, 0.4556), (0.3935, -0.1863, 0.4556), (0.3686, -0.156, 0.4556), (0.3501, -0.1214, 0.4556), (0.3388, -0.0839, 0.4556), (0.3349, -0.04488, 0.4556), (0.3388, -0.005864, 0.4556), (0.3501, 0.03165, 0.4556), (0.3686, 0.06623, 0.4556), (0.3935, 0.09654, 0.4556), (0.4238, 0.1214, 0.4556), (0.4584, 0.1399, 0.4556), (0.4959, 0.1513, 0.4556), (0.5349, 0.1551, -0.7526), (0.5739, 0.1513, -0.7526), (0.6114, 0.1399, -0.7526), (0.646, 0.1214, -0.7526), (0.6763, 0.09654, -0.7526), (0.7012, 0.06623, -0.7526), (0.7197, 0.03165, -0.7526), (0.7311, -0.005865, -0.7526), (0.7349, -0.04488, -0.7526), (0.7311, -0.0839, -0.7526), (0.7197, -0.1214, -0.7526), (0.7012, -0.156, -0.7526), (0.6763, -0.1863, -0.7526), (0.646, -0.2112, -0.7526), (0.6114, -0.2297, -0.7526), (0.5739, -0.241, -0.7526), (0.5349, -0.2449, -0.7526), (0.4959, -0.241, -0.7526), (0.4584, -0.2297, -0.7526), (0.4238, -0.2112, -0.7526), (0.3935, -0.1863, -0.7526), (0.3686, -0.156, -0.7526), (0.3501, -0.1214, -0.7526), (0.3388, -0.0839, -0.7526), (0.3349, -0.04488, -0.7526), (0.3388, -0.005864, -0.7526), (0.3501, 0.03165, -0.7526), (0.3686, 0.06623, -0.7526), (0.3935, 0.09654, -0.7526), (0.4238, 0.1214, -0.7526), (0.4584, 0.1399, -0.7526), (0.4959, 0.1513, -0.7526)], [], [(0, 1, 3, 2), (2, 3, 5, 4), (4, 5, 7, 6), (6, 7, 9, 8), (8, 9, 11, 10), (10, 11, 13, 12), (12, 13, 15, 14), (14, 15, 17, 16), (16, 17, 19, 18), (18, 19, 21, 20), (20, 21, 23, 22), (22, 23, 25, 24), (24, 25, 27, 26), (26, 27, 29, 28), (28, 29, 31, 30), (30, 31, 33, 32), (32, 33, 35, 34), (34, 35, 37, 36), (36, 37, 39, 38), (38, 39, 41, 40), (40, 41, 43, 42), (42, 43, 45, 44), (44, 45, 47, 46), (46, 47, 49, 48), (48, 49, 51, 50), (50, 51, 53, 52), (52, 53, 55, 54), (54, 55, 57, 56), (56, 57, 59, 58), (58, 59, 61, 60), (47, 45, 86, 87), (62, 63, 1, 0), (60, 61, 63, 62), (52, 54, 123, 122), (65, 64, 95, 94, 93, 92, 91, 90, 89, 88, 87, 86, 85, 84, 83, 82, 81, 80, 79, 78, 77, 76, 75, 74, 73, 72, 71, 70, 69, 68, 67, 66), (25, 23, 75, 76), (53, 51, 89, 90), (9, 7, 67, 68), (31, 29, 78, 79), (59, 57, 92, 93), (37, 35, 81, 82), (15, 13, 70, 71), (1, 63, 95, 64), (43, 41, 84, 85), (21, 19, 73, 74), (49, 47, 87, 88), (5, 3, 65, 66), (27, 25, 76, 77), (55, 53, 90, 91), (11, 9, 68, 69), (33, 31, 79, 80), (61, 59, 93, 94), (39, 37, 82, 83), (3, 1, 64, 65), (17, 15, 71, 72), (45, 43, 85, 86), (23, 21, 74, 75), (51, 49, 88, 89), (7, 5, 66, 67), (29, 27, 77, 78), (57, 55, 91, 92), (35, 33, 80, 81), (13, 11, 69, 70), (63, 61, 94, 95), (41, 39, 83, 84), (19, 17, 72, 73), (96, 97, 98, 99, 100, 101, 102, 103, 104, 105, 106, 107, 108, 109, 110, 111, 112, 113, 114, 115, 116, 117, 118, 119, 120, 121, 122, 123, 124, 125, 126, 127), (8, 10, 101, 100), (30, 32, 112, 111), (58, 60, 126, 125), (36, 38, 115, 114), (0, 2, 97, 96), (14, 16, 104, 103), (42, 44, 118, 117), (20, 22, 107, 106), (48, 50, 121, 120), (4, 6, 99, 98), (26, 28, 110, 109), (54, 56, 124, 123), (32, 34, 113, 112), (10, 12, 102, 101), (60, 62, 127, 126), (38, 40, 116, 115), (16, 18, 105, 104), (44, 46, 119, 118), (22, 24, 108, 107), (50, 52, 122, 121), (6, 8, 100, 99), (28, 30, 111, 110), (56, 58, 125, 124), (34, 36, 114, 113), (12, 14, 103, 102), (62, 0, 96, 127), (40, 42, 117, 116), (18, 20, 106, 105), (46, 48, 120, 119), (2, 4, 98, 97), (24, 26, 109, 108)])
me_cylinder_005.materials.append(mat_material_011)
me_cylinder_005.use_remesh_preserve_volume = False
me_cylinder_005.use_remesh_preserve_attributes = False
me_cylinder_005.use_mirror_vertex_groups = False
me_cylinder_005.update()
me_cube_103 = bpy.data.meshes.new('Cube.103')
me_cube_103.from_pydata([(-0.4367, -0.4603, -0.4367), (-0.4367, -0.02362, -0.4367), (0.4367, -0.02362, -0.4367), (0.4367, -0.4603, -0.4367), (-0.4367, -0.4603, 0.4367), (-0.4367, -0.02362, 0.4367), (0.4367, -0.02362, 0.4367), (0.4367, -0.4603, 0.4367), (-0.262, -0.6163, -0.262), (0.262, -0.6163, -0.262), (-0.262, -0.6163, 0.262), (0.262, -0.6163, 0.262), (-0.08735, 0.6003, -0.08735), (0.08735, 0.6003, -0.08735), (-0.08735, 0.6003, 0.08735), (0.08735, 0.6003, 0.08735)], [], [(4, 5, 1, 0), (2, 1, 12, 13), (6, 7, 3, 2), (0, 3, 9, 8), (0, 1, 2, 3), (7, 6, 5, 4), (11, 10, 8, 9), (7, 4, 10, 11), (3, 7, 11, 9), (4, 0, 8, 10), (14, 15, 13, 12), (6, 2, 13, 15), (5, 6, 15, 14), (1, 5, 14, 12)])
me_cube_103.materials.append(mat_material_019)
me_cube_103.use_remesh_preserve_volume = False
me_cube_103.use_remesh_preserve_attributes = False
me_cube_103.use_mirror_vertex_groups = False
me_cube_103.update()
me_cube_090 = bpy.data.meshes.new('Cube.090')
me_cube_090.from_pydata([(-0.1723, -0.4013, -0.04537), (-0.3768, 0.03116, -0.2269), (0.3768, 0.03116, -0.2269), (0.1723, -0.4013, -0.04537), (-0.1723, -0.4013, 0.04537), (-0.3768, 0.03116, 0.2269), (0.3768, 0.03116, 0.2269), (0.1723, -0.4013, 0.04537), (-0.2736, 0.3737, -0.1361), (0.2736, 0.3737, -0.1361), (-0.2736, 0.3737, 0.1361), (0.2736, 0.3737, 0.1361)], [], [(4, 5, 1, 0), (2, 1, 8, 9), (6, 7, 3, 2), (7, 4, 0, 3), (0, 1, 2, 3), (7, 6, 5, 4), (10, 11, 9, 8), (6, 2, 9, 11), (5, 6, 11, 10), (1, 5, 10, 8)])
me_cube_090.materials.append(mat_material_021)
me_cube_090.use_remesh_preserve_volume = False
me_cube_090.use_remesh_preserve_attributes = False
me_cube_090.use_mirror_vertex_groups = False
me_cube_090.update()
me_cylinder_011 = bpy.data.meshes.new('Cylinder.011')
me_cylinder_011.from_pydata([(-8.933e-08, 0.2708, 1.417), (-8.933e-08, 0.2708, 1.688), (0.1354, 0.2345, 1.417), (0.1354, 0.2345, 1.688), (0.2345, 0.1354, 1.417), (0.2345, 0.1354, 1.688), (0.2708, -2.893e-08, 1.417), (0.2708, -8.489e-09, 1.688), (0.2345, -0.1354, 1.417), (0.2345, -0.1354, 1.688), (0.1354, -0.2345, 1.417), (0.1354, -0.2345, 1.688), (-4.844e-08, -0.2708, 1.417), (-4.844e-08, -0.2708, 1.688), (-0.1354, -0.2345, 1.417), (-0.1354, -0.2345, 1.688), (-0.2345, -0.1354, 1.417), (-0.2345, -0.1354, 1.688), (-0.2708, -1.43e-07, 1.417), (-0.2708, -1.226e-07, 1.688), (-0.2345, 0.1354, 1.417), (-0.2345, 0.1354, 1.688), (-0.1354, 0.2345, 1.417), (-0.1354, 0.2345, 1.688), (-1.313e-07, 0.1625, 2.094), (0.08124, 0.1407, 2.094), (0.1407, 0.08124, 2.094), (0.1625, -2.969e-08, 2.094), (0.1407, -0.08124, 2.094), (0.08124, -0.1407, 2.094), (-1.068e-07, -0.1625, 2.094), (-0.08124, -0.1407, 2.094), (-0.1407, -0.08124, 2.094), (-0.1625, -9.813e-08, 2.094), (-0.1407, 0.08124, 2.094), (-0.08124, 0.1407, 2.094), (1.033e-07, 0.1625, -1.833), (0.08124, 0.1407, -1.833), (0.1407, 0.08124, -1.833), (0.1625, -3.926e-08, -1.833), (0.1407, -0.08124, -1.833), (0.08124, -0.1407, -1.833), (1.278e-07, -0.1625, -1.833), (-0.08124, -0.1407, -1.833), (-0.1407, -0.08124, -1.833), (-0.1625, -1.077e-07, -1.833), (-0.1407, 0.08124, -1.833), (-0.08124, 0.1407, -1.833)], [], [(0, 1, 3, 2), (2, 3, 5, 4), (4, 5, 7, 6), (6, 7, 9, 8), (8, 9, 11, 10), (10, 11, 13, 12), (12, 13, 15, 14), (14, 15, 17, 16), (16, 17, 19, 18), (18, 19, 21, 20), (1, 23, 35, 24), (22, 23, 1, 0), (20, 21, 23, 22), (22, 0, 36, 47), (25, 24, 35, 34, 33, 32, 31, 30, 29, 28, 27, 26), (23, 21, 34, 35), (21, 19, 33, 34), (19, 17, 32, 33), (17, 15, 31, 32), (15, 13, 30, 31), (13, 11, 29, 30), (11, 9, 28, 29), (9, 7, 27, 28), (7, 5, 26, 27), (5, 3, 25, 26), (3, 1, 24, 25), (36, 37, 38, 39, 40, 41, 42, 43, 44, 45, 46, 47), (20, 22, 47, 46), (18, 20, 46, 45), (16, 18, 45, 44), (14, 16, 44, 43), (12, 14, 43, 42), (10, 12, 42, 41), (8, 10, 41, 40), (6, 8, 40, 39), (4, 6, 39, 38), (2, 4, 38, 37), (0, 2, 37, 36)])
me_cylinder_011.materials.append(mat_material_023)
me_cylinder_011.use_remesh_preserve_volume = False
me_cylinder_011.use_remesh_preserve_attributes = False
me_cylinder_011.use_mirror_vertex_groups = False
me_cylinder_011.update()
me_cube_035 = bpy.data.meshes.new('Cube.035')
me_cube_035.from_pydata([(0.0, 1.205, -0.2321), (0.0, 1.205, 0.2321), (0.0, -4.377, 0.6964), (0.0, -4.377, -0.6964), (1.64, -2.735, -0.2321), (1.64, -2.735, 0.2321), (0.5258, 1.205, 0.2321), (0.5258, 1.205, -0.2321), (-1.64, -2.735, -0.2321), (-1.64, -2.735, 0.2321), (-0.5258, 1.205, 0.2321), (-0.5258, 1.205, -0.2321), (-0.5258, -4.377, 0.6964), (-0.5258, -4.377, -0.6964), (-0.5883, 1.28, 0.6842), (-0.5883, -4.301, 1.148), (-1.702, -2.66, 0.6842), (-0.5883, 1.28, -0.6842), (-1.702, -2.66, -0.6842), (-0.5883, -4.301, -1.148), (0.5258, -4.377, 0.6964), (0.5258, -4.377, -0.6964), (0.5883, 1.28, 0.6842), (0.5883, -4.301, 1.148), (1.702, -2.66, 0.6842), (0.5883, 1.28, -0.6842), (1.702, -2.66, -0.6842), (0.5883, -4.301, -1.148)], [], [(5, 4, 7, 6), (3, 21, 20, 2), (1, 6, 7, 0), (20, 21, 4, 5), (0, 7, 21, 3), (9, 10, 11, 8), (2, 1, 10, 12), (1, 0, 11, 10), (0, 3, 13, 11), (3, 2, 12, 13), (5, 6, 22, 24), (23, 24, 22), (20, 5, 24, 23), (6, 20, 23, 22), (12, 9, 8, 13), (2, 20, 6, 1), (15, 14, 16), (10, 14, 15, 12), (9, 16, 14, 10), (12, 15, 16, 9), (18, 17, 19), (11, 17, 18, 8), (13, 19, 17, 11), (8, 18, 19, 13), (26, 27, 25), (7, 4, 26, 25), (21, 7, 25, 27), (4, 21, 27, 26)])
me_cube_035.materials.append(mat_material_024)
me_cube_035.use_remesh_preserve_volume = False
me_cube_035.use_remesh_preserve_attributes = False
me_cube_035.use_mirror_vertex_groups = False
me_cube_035.update()
me_cube_107 = bpy.data.meshes.new('Cube.107')
me_cube_107.from_pydata([(-0.8466, -0.6584, -1.0), (-0.5644, 1.53, -1.0), (2.0, 4.0, -1.0), (1.753, -0.6708, -1.0), (-0.8466, -0.6584, 1.0), (-0.5644, 1.53, 1.0), (2.0, 4.0, 1.0), (1.753, -0.6708, 1.0)], [], [(4, 5, 1, 0), (5, 6, 2, 1), (6, 7, 3, 2), (7, 4, 0, 3), (0, 1, 2, 3), (7, 6, 5, 4)])
me_cube_107.materials.append(mat_material_030)
me_cube_107.use_remesh_preserve_volume = False
me_cube_107.use_remesh_preserve_attributes = False
me_cube_107.use_mirror_vertex_groups = False
me_cube_107.update()
me_cube_108 = bpy.data.meshes.new('Cube.108')
me_cube_108.from_pydata([(-0.8466, -0.6584, -1.0), (-0.5644, 1.53, -1.0), (2.0, 4.0, -1.0), (1.753, -0.6708, -1.0), (-0.8466, -0.6584, 1.0), (-0.5644, 1.53, 1.0), (2.0, 4.0, 1.0), (1.753, -0.6708, 1.0)], [], [(4, 5, 1, 0), (5, 6, 2, 1), (6, 7, 3, 2), (7, 4, 0, 3), (0, 1, 2, 3), (7, 6, 5, 4)])
me_cube_108.materials.append(mat_material_026)
me_cube_108.use_remesh_preserve_volume = False
me_cube_108.use_remesh_preserve_attributes = False
me_cube_108.use_mirror_vertex_groups = False
me_cube_108.update()
me_cube_109 = bpy.data.meshes.new('Cube.109')
me_cube_109.from_pydata([(-0.8466, -0.6584, -1.0), (-0.5644, 1.53, -1.0), (2.0, 4.0, -1.0), (1.753, -0.6708, -1.0), (-0.8466, -0.6584, 1.0), (-0.5644, 1.53, 1.0), (2.0, 4.0, 1.0), (1.753, -0.6708, 1.0)], [], [(4, 5, 1, 0), (5, 6, 2, 1), (6, 7, 3, 2), (7, 4, 0, 3), (0, 1, 2, 3), (7, 6, 5, 4)])
me_cube_109.materials.append(mat_material_025)
me_cube_109.use_remesh_preserve_volume = False
me_cube_109.use_remesh_preserve_attributes = False
me_cube_109.use_mirror_vertex_groups = False
me_cube_109.update()
me_cube_122 = bpy.data.meshes.new('Cube.122')
me_cube_122.from_pydata([(-5.1, -3.9, -1.0), (-1.0, 1.0, -1.0), (1.0, 1.0, -1.0), (1.0, -6.0, -1.0), (-5.1, -3.9, 1.0), (-1.0, 1.0, 1.0), (1.0, 1.0, 1.0), (1.0, -6.0, 1.0)], [], [(4, 5, 1, 0), (5, 6, 2, 1), (6, 7, 3, 2), (7, 4, 0, 3), (0, 1, 2, 3), (7, 6, 5, 4)])
me_cube_122.materials.append(mat_material_031)
me_cube_122.use_remesh_preserve_volume = False
me_cube_122.use_remesh_preserve_attributes = False
me_cube_122.use_mirror_vertex_groups = False
me_cube_122.update()

# ---- objects
ob_cube_019 = bpy.data.objects.new('Cube.019', me_cube_044)
ob_point_007 = bpy.data.objects.new('Point.007', light_point_007)
ob_point_006 = bpy.data.objects.new('Point.006', light_point_006)
ob_point_005 = bpy.data.objects.new('Point.005', light_point_005)
ob_point_004 = bpy.data.objects.new('Point.004', light_point_004)
ob_point_003 = bpy.data.objects.new('Point.003', light_point_003)
ob_point_002 = bpy.data.objects.new('Point.002', light_point_002)
ob_point_001 = bpy.data.objects.new('Point.001', light_point_001)
ob_point = bpy.data.objects.new('Point', light_point)
ob_sun = bpy.data.objects.new('Sun', light_sun)
ob_camera = bpy.data.objects.new('Camera', cam_camera)
ob_cylinder = bpy.data.objects.new('Cylinder', me_cylinder)
ob_cube_018 = bpy.data.objects.new('Cube.018', me_cube_041)
ob_cube_017 = bpy.data.objects.new('Cube.017', me_cube_040)
ob_cube_016 = bpy.data.objects.new('Cube.016', me_cube_039)
ob_cube_015 = bpy.data.objects.new('Cube.015', me_cube_038)
ob_cube_014 = bpy.data.objects.new('Cube.014', me_cube_037)
ob_cube_013 = bpy.data.objects.new('Cube.013', me_cube_036)
ob_cube_012 = bpy.data.objects.new('Cube.012', me_cube_034)
ob_cube_011 = bpy.data.objects.new('Cube.011', me_cube_033)
ob_cube_010 = bpy.data.objects.new('Cube.010', me_cube_032)
ob_cube_009 = bpy.data.objects.new('Cube.009', me_cube_031)
ob_cylinder_003 = bpy.data.objects.new('Cylinder.003', me_cylinder_007)
ob_cube_007 = bpy.data.objects.new('Cube.007', me_cube_013)
ob_cube_006 = bpy.data.objects.new('Cube.006', me_cube_012)
ob_cube_005 = bpy.data.objects.new('Cube.005', me_cube_011)
ob_cube_004 = bpy.data.objects.new('Cube.004', me_cube_010)
ob_cube_003 = bpy.data.objects.new('Cube.003', me_cube_008)
ob_cube_002 = bpy.data.objects.new('Cube.002', me_cube_008)
ob_cylinder_002 = bpy.data.objects.new('Cylinder.002', me_cylinder_004)
ob_cube_001 = bpy.data.objects.new('Cube.001', me_cube_006)
ob_cube = bpy.data.objects.new('Cube', me_cube)
ob_cylinder_001 = bpy.data.objects.new('Cylinder.001', me_cylinder_003)
ob_cube_227 = bpy.data.objects.new('Cube.227', me_cube_009)
ob_cube_221 = bpy.data.objects.new('Cube.221', me_cube_014)
ob_cube_218 = bpy.data.objects.new('Cube.218', me_cube_022)
ob_cube_219 = bpy.data.objects.new('Cube.219', me_cube_021)
ob_cube_220 = bpy.data.objects.new('Cube.220', me_cube_020)
ob_cube_008 = bpy.data.objects.new('Cube.008', me_cube_019)
ob_cube_228 = bpy.data.objects.new('Cube.228', me_cube_018)
ob_cube_277 = bpy.data.objects.new('Cube.277', me_cube_017)
ob_cube_278 = bpy.data.objects.new('Cube.278', me_cube_016)
ob_cube_290 = bpy.data.objects.new('Cube.290', me_cube_015)
ob_cylinder_025 = bpy.data.objects.new('Cylinder.025', me_cylinder_005)
ob_cube_101 = bpy.data.objects.new('Cube.101', me_cube_103)
ob_cube_088 = bpy.data.objects.new('Cube.088', me_cube_090)
ob_cylinder_009 = bpy.data.objects.new('Cylinder.009', me_cylinder_011)
ob_cube_044 = bpy.data.objects.new('Cube.044', me_cube_035)
ob_cube_103 = bpy.data.objects.new('Cube.103', me_cube_107)
ob_cube_104 = bpy.data.objects.new('Cube.104', me_cube_108)
ob_cube_105 = bpy.data.objects.new('Cube.105', me_cube_109)
ob_cube_117 = bpy.data.objects.new('Cube.117', me_cube_122)

# ---- transforms, parenting, visibility, modifiers, constraints
ob_cube_019.location = (0.0, 3.804, 0.3303)
ob_cube_019.rotation_euler = (0.0, 1.096e-08, 3.142)
ob_cube_019.scale = (0.7345, 1.224, 1.836)
ob_cube_019.lineart.crease_threshold = 0.0
_m = ob_cube_019.modifiers.new('Bevel', 'BEVEL')
_m.width = 0.048
_m.width_pct = 0.048
_m.limit_method = 'NONE'
_m.angle_limit = 0.009139
_m.spread = 0.0
_m = ob_cube_019.modifiers.new('Array', 'ARRAY')
_m.count = 4
_m.use_constant_offset = True
_m.constant_offset_displace = (0.0, 0.36, 0.0)
_m.use_relative_offset = False
ob_point_007.location = (-17.64, 37.63, 27.05)
ob_point_007.lineart.crease_threshold = 0.0
ob_point_006.location = (-0.4628, -40.46, 27.05)
ob_point_006.lineart.crease_threshold = 0.0
ob_point_005.location = (16.01, 8.061, 27.05)
ob_point_005.lineart.crease_threshold = 0.0
ob_point_004.location = (16.42, -8.336, 27.05)
ob_point_004.lineart.crease_threshold = 0.0
ob_point_003.location = (-11.56, -30.88, 27.05)
ob_point_003.lineart.crease_threshold = 0.0
ob_point_002.location = (-23.55, -20.33, 27.05)
ob_point_002.lineart.crease_threshold = 0.0
ob_point_001.location = (-23.14, 0.4775, 27.05)
ob_point_001.lineart.crease_threshold = 0.0
ob_point.location = (-20.37, 20.26, 27.05)
ob_point.lineart.crease_threshold = 0.0
ob_sun.location = (15.0, -2.0, 18.0)
ob_sun.rotation_euler = (2.079e-08, 1.134, 0.8727)
ob_sun.lineart.crease_threshold = 0.0
ob_camera.location = (0.0, 2.444, 30.0)
ob_camera.lock_rotations_4d = False
ob_camera.empty_display_type = 'ARROWS'
ob_camera.color = (0.0, 0.0, 0.0, 0.0)
ob_camera.display_type = 'WIRE'
ob_camera.lineart.crease_threshold = 0.0
ob_cylinder.location = (0.0, 1.3, 0.0)
ob_cylinder.scale = (1.0, 1.0, 0.331)
ob_cylinder.lineart.crease_threshold = 0.0
_m = ob_cylinder.modifiers.new('Bevel', 'BEVEL')
_m.limit_method = 'NONE'
_m.spread = 0.0
ob_cube_018.location = (0.0, 7.018, 0.1043)
ob_cube_018.rotation_euler = (0.03098, -2.708e-09, 3.142)
ob_cube_018.scale = (0.7345, 1.224, 1.836)
ob_cube_018.lineart.crease_threshold = 0.0
_m = ob_cube_018.modifiers.new('Bevel', 'BEVEL')
_m.width = 0.048
_m.width_pct = 0.048
_m.limit_method = 'NONE'
_m.angle_limit = 0.009139
_m.spread = 0.0
_m = ob_cube_018.modifiers.new('Array', 'ARRAY')
_m.count = 4
_m.use_constant_offset = True
_m.constant_offset_displace = (0.0, 0.36, 0.0)
_m.use_relative_offset = False
ob_cube_017.location = (-2.253, 3.7, 0.008784)
ob_cube_017.rotation_euler = (0.0, -0.0, -1.752)
ob_cube_017.scale = (0.7345, 1.224, 1.836)
ob_cube_017.lineart.crease_threshold = 0.0
_m = ob_cube_017.modifiers.new('Bevel', 'BEVEL')
_m.width = 0.069
_m.width_pct = 0.069
_m.limit_method = 'NONE'
_m.angle_limit = 0.009139
_m.spread = 0.0
_m = ob_cube_017.modifiers.new('Mirror', 'MIRROR')
_m.mirror_object = ob_cylinder
ob_cube_016.location = (-1.504, 5.655, 0.008784)
ob_cube_016.rotation_euler = (0.0, 0.0, -2.155)
ob_cube_016.scale = (0.7345, 1.224, 1.836)
ob_cube_016.lineart.crease_threshold = 0.0
_m = ob_cube_016.modifiers.new('Bevel', 'BEVEL')
_m.width = 0.069
_m.width_pct = 0.069
_m.limit_method = 'NONE'
_m.angle_limit = 0.009139
_m.spread = 0.0
_m = ob_cube_016.modifiers.new('Array', 'ARRAY')
_m.count = 3
_m.use_constant_offset = True
_m.constant_offset_displace = (-1.09, 0.0, 0.0)
_m.use_relative_offset = False
_m = ob_cube_016.modifiers.new('Mirror', 'MIRROR')
_m.mirror_object = ob_cylinder
ob_cube_015.location = (-0.4214, 3.373, 0.9247)
ob_cube_015.rotation_euler = (0.0, -0.0, 1.274)
ob_cube_015.scale = (-0.7396, -0.7396, -0.2219)
ob_cube_015.lineart.crease_threshold = 0.0
_m = ob_cube_015.modifiers.new('Bevel', 'BEVEL')
_m.width = 0.138
_m.width_pct = 0.138
_m.limit_method = 'NONE'
_m.angle_limit = 0.009139
_m.spread = 0.0
_m = ob_cube_015.modifiers.new('Mirror', 'MIRROR')
_m.mirror_object = ob_cylinder
ob_cube_014.location = (-0.4752, 2.742, 0.9247)
ob_cube_014.rotation_euler = (0.0, -0.0, 1.103)
ob_cube_014.scale = (-0.7396, -0.7396, -0.2219)
ob_cube_014.lineart.crease_threshold = 0.0
_m = ob_cube_014.modifiers.new('Bevel', 'BEVEL')
_m.width = 0.138
_m.width_pct = 0.138
_m.limit_method = 'NONE'
_m.angle_limit = 0.009139
_m.spread = 0.0
_m = ob_cube_014.modifiers.new('Mirror', 'MIRROR')
_m.mirror_object = ob_cylinder
ob_cube_013.location = (-0.4989, 2.083, 0.9247)
ob_cube_013.rotation_euler = (0.0, -0.0, 1.224)
ob_cube_013.scale = (-0.7396, -0.7396, -0.2219)
ob_cube_013.lineart.crease_threshold = 0.0
_m = ob_cube_013.modifiers.new('Bevel', 'BEVEL')
_m.width = 0.138
_m.width_pct = 0.138
_m.limit_method = 'NONE'
_m.angle_limit = 0.009139
_m.spread = 0.0
_m = ob_cube_013.modifiers.new('Mirror', 'MIRROR')
_m.mirror_object = ob_cylinder
ob_cube_012.location = (-1.533, 2.012, -0.05974)
ob_cube_012.rotation_euler = (0.0, -0.0, -1.571)
ob_cube_012.scale = (0.7345, 1.224, 1.836)
ob_cube_012.lineart.crease_threshold = 0.0
_m = ob_cube_012.modifiers.new('Bevel', 'BEVEL')
_m.width = 0.048
_m.width_pct = 0.048
_m.limit_method = 'NONE'
_m.angle_limit = 0.009139
_m.spread = 0.0
_m = ob_cube_012.modifiers.new('Array', 'ARRAY')
_m.use_constant_offset = True
_m.constant_offset_displace = (1.29, 0.0, 0.0)
_m.use_relative_offset = False
_m = ob_cube_012.modifiers.new('Mirror', 'MIRROR')
_m.mirror_object = ob_cylinder
ob_cube_011.location = (-0.9377, 4.076, 0.03349)
ob_cube_011.rotation_euler = (0.0, 0.0, -1.818)
ob_cube_011.scale = (0.7345, 1.224, 1.836)
ob_cube_011.lineart.crease_threshold = 0.0
_m = ob_cube_011.modifiers.new('Bevel', 'BEVEL')
_m.width = 0.048
_m.width_pct = 0.048
_m.limit_method = 'NONE'
_m.angle_limit = 0.009139
_m.spread = 0.0
_m = ob_cube_011.modifiers.new('Array', 'ARRAY')
_m.use_constant_offset = True
_m.constant_offset_displace = (1.29, 0.0, 0.0)
_m.use_relative_offset = False
_m = ob_cube_011.modifiers.new('Mirror', 'MIRROR')
_m.mirror_object = ob_cylinder
ob_cube_010.location = (-0.8068, 5.877, -0.05974)
ob_cube_010.rotation_euler = (0.0, -0.0, -1.571)
ob_cube_010.scale = (0.7345, 1.224, 1.836)
ob_cube_010.lineart.crease_threshold = 0.0
_m = ob_cube_010.modifiers.new('Bevel', 'BEVEL')
_m.width = 0.048
_m.width_pct = 0.048
_m.limit_method = 'NONE'
_m.angle_limit = 0.009139
_m.spread = 0.0
_m = ob_cube_010.modifiers.new('Array', 'ARRAY')
_m.use_constant_offset = True
_m.constant_offset_displace = (1.29, 0.0, 0.0)
_m.use_relative_offset = False
_m = ob_cube_010.modifiers.new('Mirror', 'MIRROR')
_m.mirror_object = ob_cylinder
ob_cube_009.location = (1.437, 2.419, 0.0)
ob_cube_009.lineart.crease_threshold = 0.0
_m = ob_cube_009.modifiers.new('Bevel', 'BEVEL')
_m.limit_method = 'NONE'
_m.angle_limit = 0.009139
_m.spread = 0.0
_m = ob_cube_009.modifiers.new('Mirror', 'MIRROR')
_m.mirror_object = ob_cylinder
ob_cylinder_003.location = (-1.966, 4.481, -0.09686)
ob_cylinder_003.rotation_euler = (1.571, 2.22e-16, -3.142)
ob_cylinder_003.lineart.crease_threshold = 0.0
_m = ob_cylinder_003.modifiers.new('Bevel', 'BEVEL')
_m.limit_method = 'NONE'
_m.spread = 0.0
_m = ob_cylinder_003.modifiers.new('Mirror', 'MIRROR')
_m.mirror_object = ob_cylinder
ob_cube_007.location = (-0.7458, -2.59, 0.008784)
ob_cube_007.rotation_euler = (0.0, -0.0, -0.8727)
ob_cube_007.scale = (0.7345, 1.224, 1.836)
ob_cube_007.lineart.crease_threshold = 0.0
_m = ob_cube_007.modifiers.new('Bevel', 'BEVEL')
_m.width = 0.069
_m.width_pct = 0.069
_m.limit_method = 'NONE'
_m.angle_limit = 0.009139
_m.spread = 0.0
_m = ob_cube_007.modifiers.new('Mirror', 'MIRROR')
_m.mirror_object = ob_cylinder
ob_cube_006.location = (-1.212, -2.035, 0.008784)
ob_cube_006.rotation_euler = (0.0, -0.0, -0.8727)
ob_cube_006.scale = (0.7345, 1.224, 1.836)
ob_cube_006.lineart.crease_threshold = 0.0
_m = ob_cube_006.modifiers.new('Bevel', 'BEVEL')
_m.width = 0.069
_m.width_pct = 0.069
_m.limit_method = 'NONE'
_m.angle_limit = 0.009139
_m.spread = 0.0
_m = ob_cube_006.modifiers.new('Mirror', 'MIRROR')
_m.mirror_object = ob_cylinder
ob_cube_005.location = (-1.738, -1.407, 0.008784)
ob_cube_005.rotation_euler = (0.0, -0.0, -0.8727)
ob_cube_005.scale = (0.7345, 1.224, 1.836)
ob_cube_005.lineart.crease_threshold = 0.0
_m = ob_cube_005.modifiers.new('Bevel', 'BEVEL')
_m.width = 0.069
_m.width_pct = 0.069
_m.limit_method = 'NONE'
_m.angle_limit = 0.009139
_m.spread = 0.0
_m = ob_cube_005.modifiers.new('Mirror', 'MIRROR')
_m.mirror_object = ob_cylinder
ob_cube_004.location = (-2.115, -0.7275, 0.008784)
ob_cube_004.rotation_euler = (0.0, 0.0, -1.222)
ob_cube_004.scale = (0.7345, 1.224, 1.836)
ob_cube_004.lineart.crease_threshold = 0.0
_m = ob_cube_004.modifiers.new('Bevel', 'BEVEL')
_m.width = 0.069
_m.width_pct = 0.069
_m.limit_method = 'NONE'
_m.angle_limit = 0.009139
_m.spread = 0.0
_m = ob_cube_004.modifiers.new('Mirror', 'MIRROR')
_m.mirror_object = ob_cylinder
ob_cube_003.location = (-1.358, -1.726, 0.0)
ob_cube_003.lineart.crease_threshold = 0.0
_m = ob_cube_003.modifiers.new('Bevel', 'BEVEL')
_m.width = 0.075
_m.width_pct = 0.075
_m.limit_method = 'NONE'
_m.spread = 0.0
_m = ob_cube_003.modifiers.new('Mirror', 'MIRROR')
_m.mirror_object = ob_cylinder
ob_cube_002.location = (-2.059, -1.756, 0.0)
ob_cube_002.lineart.crease_threshold = 0.0
_m = ob_cube_002.modifiers.new('Bevel', 'BEVEL')
_m.width = 0.075
_m.width_pct = 0.075
_m.limit_method = 'NONE'
_m.spread = 0.0
_m = ob_cube_002.modifiers.new('Mirror', 'MIRROR')
_m.mirror_object = ob_cylinder
ob_cylinder_002.location = (-1.768, -2.379, 0.0)
ob_cylinder_002.rotation_euler = (1.571, -0.0, 0.0)
ob_cylinder_002.lineart.crease_threshold = 0.0
_m = ob_cylinder_002.modifiers.new('Bevel', 'BEVEL')
_m.width = 0.075
_m.width_pct = 0.075
_m.limit_method = 'NONE'
_m.spread = 0.0
_m = ob_cylinder_002.modifiers.new('Mirror', 'MIRROR')
_m.mirror_object = ob_cylinder
ob_cube_001.location = (-1.522, -1.971, 4.728e-08)
ob_cube_001.rotation_euler = (0.0, -0.0, 0.6839)
ob_cube_001.lineart.crease_threshold = 0.0
_m = ob_cube_001.modifiers.new('Bevel', 'BEVEL')
_m.width = 0.075
_m.width_pct = 0.075
_m.limit_method = 'NONE'
_m.spread = 0.0
_m = ob_cube_001.modifiers.new('Mirror', 'MIRROR')
_m.mirror_object = ob_cylinder
ob_cube.location = (-0.6513, -1.903, 0.0)
ob_cube.lineart.crease_threshold = 0.0
_m = ob_cube.modifiers.new('Bevel', 'BEVEL')
_m.width = 0.075
_m.width_pct = 0.075
_m.limit_method = 'NONE'
_m.spread = 0.0
_m = ob_cube.modifiers.new('Mirror', 'MIRROR')
_m.mirror_object = ob_cylinder
ob_cylinder_001.location = (0.0, -2.369, 0.0)
ob_cylinder_001.rotation_euler = (1.571, -0.0, 0.0)
ob_cylinder_001.lineart.crease_threshold = 0.0
_m = ob_cylinder_001.modifiers.new('Bevel', 'BEVEL')
_m.width = 0.075
_m.width_pct = 0.075
_m.limit_method = 'NONE'
_m.spread = 0.0
ob_cube_227.location = (-2.236, 0.03967, 0.008784)
ob_cube_227.rotation_euler = (0.0, -0.0, -1.571)
ob_cube_227.scale = (0.7345, 1.224, 1.836)
ob_cube_227.lineart.crease_threshold = 0.0
_m = ob_cube_227.modifiers.new('Bevel', 'BEVEL')
_m.width = 0.069
_m.width_pct = 0.069
_m.limit_method = 'NONE'
_m.angle_limit = 0.009139
_m.spread = 0.0
_m = ob_cube_227.modifiers.new('Mirror', 'MIRROR')
_m.mirror_object = ob_cylinder
ob_cube_221.location = (1.299, -0.6739, 0.4751)
ob_cube_221.rotation_euler = (0.0, 0.0, -2.085)
ob_cube_221.scale = (0.6956, -0.6956, 0.6956)
ob_cube_221.lineart.crease_threshold = 0.0
_m = ob_cube_221.modifiers.new('Bevel', 'BEVEL')
_m.limit_method = 'NONE'
_m.angle_limit = 0.009139
_m.spread = 0.0
_m = ob_cube_221.modifiers.new('Mirror', 'MIRROR')
_m.mirror_object = ob_cylinder
ob_cube_218.location = (-5.012, 0.9188, -0.2337)
ob_cube_218.rotation_euler = (0.0, -0.0, 2.734)
ob_cube_218.scale = (0.6956, -0.6956, 1.391)
ob_cube_218.lineart.crease_threshold = 0.0
_m = ob_cube_218.modifiers.new('Bevel', 'BEVEL')
_m.width = 0.069
_m.width_pct = 0.069
_m.limit_method = 'NONE'
_m.angle_limit = 0.009139
_m.spread = 0.0
_m = ob_cube_218.modifiers.new('Mirror', 'MIRROR')
_m.mirror_object = ob_cylinder
ob_cube_219.location = (-5.012, 0.9188, -0.2337)
ob_cube_219.rotation_euler = (0.0, -0.0, 0.4342)
ob_cube_219.scale = (-0.6956, -0.6956, 1.391)
ob_cube_219.lineart.crease_threshold = 0.0
_m = ob_cube_219.modifiers.new('Bevel', 'BEVEL')
_m.width = 0.069
_m.width_pct = 0.069
_m.limit_method = 'NONE'
_m.angle_limit = 0.009139
_m.spread = 0.0
_m = ob_cube_219.modifiers.new('Mirror', 'MIRROR')
_m.mirror_object = ob_cylinder
ob_cube_220.location = (-5.012, 0.9188, -0.2337)
ob_cube_220.rotation_euler = (0.0, -0.0, 2.713)
ob_cube_220.scale = (0.6956, -0.6956, 0.6956)
ob_cube_220.lineart.crease_threshold = 0.0
_m = ob_cube_220.modifiers.new('Bevel', 'BEVEL')
_m.limit_method = 'NONE'
_m.angle_limit = 0.009139
_m.spread = 0.0
_m = ob_cube_220.modifiers.new('Mirror', 'MIRROR')
_m.mirror_object = ob_cylinder
ob_cube_008.location = (-5.012, 0.9188, -0.2337)
ob_cube_008.rotation_euler = (0.0, -0.0, 0.4199)
ob_cube_008.scale = (0.6956, -0.6956, 0.6956)
ob_cube_008.lineart.crease_threshold = 0.0
_m = ob_cube_008.modifiers.new('Bevel', 'BEVEL')
_m.limit_method = 'NONE'
_m.angle_limit = 0.009139
_m.spread = 0.0
_m = ob_cube_008.modifiers.new('Mirror', 'MIRROR')
_m.mirror_object = ob_cylinder
ob_cube_228.location = (-6.628, 0.9188, -0.6459)
ob_cube_228.rotation_euler = (0.0, -0.0, -1.571)
ob_cube_228.scale = (0.7345, 1.224, 1.836)
ob_cube_228.lineart.crease_threshold = 0.0
_m = ob_cube_228.modifiers.new('Bevel', 'BEVEL')
_m.limit_method = 'NONE'
_m.angle_limit = 0.009139
_m.spread = 0.0
_m = ob_cube_228.modifiers.new('Mirror', 'MIRROR')
_m.mirror_object = ob_cylinder
ob_cube_277.location = (-6.239, 0.2106, 0.8712)
ob_cube_277.scale = (1.321, 0.7926, 1.321)
ob_cube_277.lineart.crease_threshold = 0.0
_m = ob_cube_277.modifiers.new('Bevel', 'BEVEL')
_m.limit_method = 'NONE'
_m.angle_limit = 0.009139
_m.spread = 0.0
_m = ob_cube_277.modifiers.new('Mirror', 'MIRROR')
_m.mirror_object = ob_cylinder
ob_cube_278.location = (-6.239, -1.708, 1.697)
ob_cube_278.rotation_euler = (0.0, 0.0, 3.142)
ob_cube_278.scale = (0.6005, 0.3603, 0.6005)
ob_cube_278.lineart.crease_threshold = 0.0
_m = ob_cube_278.modifiers.new('Bevel', 'BEVEL')
_m.width = 0.2
_m.width_pct = 0.2
_m.limit_method = 'NONE'
_m.angle_limit = 0.009139
_m.spread = 0.0
_m = ob_cube_278.modifiers.new('Mirror', 'MIRROR')
_m.mirror_object = ob_cylinder
ob_cube_290.location = (-5.012, 0.9188, -0.9154)
ob_cube_290.rotation_euler = (0.0, -0.0, 1.571)
ob_cube_290.scale = (-0.7396, -0.7396, -0.2219)
ob_cube_290.lineart.crease_threshold = 0.0
_m = ob_cube_290.modifiers.new('Bevel', 'BEVEL')
_m.width = 0.2
_m.width_pct = 0.2
_m.limit_method = 'NONE'
_m.angle_limit = 0.009139
_m.spread = 0.0
_m = ob_cube_290.modifiers.new('Mirror', 'MIRROR')
_m.mirror_object = ob_cylinder
ob_cylinder_025.location = (-5.012, 0.9188, -0.2337)
ob_cylinder_025.scale = (5.356, 5.356, 0.4499)
ob_cylinder_025.lineart.crease_threshold = 0.0
_m = ob_cylinder_025.modifiers.new('Mirror', 'MIRROR')
_m.mirror_object = ob_cylinder
ob_cube_101.location = (-0.01392, 1.359, 0.8687)
ob_cube_101.scale = (1.3, 1.3, 0.78)
ob_cube_101.lineart.crease_threshold = 0.0
_m = ob_cube_101.modifiers.new('Subsurf', 'SUBSURF')
_m.uv_smooth = 'PRESERVE_CORNERS'
_m.quality = 2
_m.levels = 2
_m.show_only_control_edges = False
_m = ob_cube_101.modifiers.new('Bevel', 'BEVEL')
_m.width = 0.02
_m.width_pct = 0.02
_m.limit_method = 'NONE'
_m.spread = 0.0
ob_cube_088.location = (-0.04729, 0.1358, 0.9073)
ob_cube_088.scale = (1.76, 1.76, 1.76)
ob_cube_088.lineart.crease_threshold = 0.0
_m = ob_cube_088.modifiers.new('Bevel', 'BEVEL')
_m.width = 0.041
_m.width_pct = 0.041
_m.limit_method = 'NONE'
_m.spread = 0.0
ob_cylinder_009.location = (-0.9491, 6.055, -0.09686)
ob_cylinder_009.rotation_euler = (1.571, 2.22e-16, -3.142)
ob_cylinder_009.lineart.crease_threshold = 0.0
_m = ob_cylinder_009.modifiers.new('Bevel', 'BEVEL')
_m.limit_method = 'NONE'
_m.spread = 0.0
_m = ob_cylinder_009.modifiers.new('Mirror', 'MIRROR')
_m.mirror_object = ob_cylinder
ob_cube_044.location = (0.0, 3.098, 0.657)
ob_cube_044.scale = (0.7, 0.7, 0.56)
ob_cube_044.lineart.crease_threshold = 0.0
_m = ob_cube_044.modifiers.new('Bevel', 'BEVEL')
_m.width = 0.098
_m.width_pct = 0.098
_m.limit_method = 'NONE'
_m.spread = 0.0
ob_cube_103.location = (-1.621, -0.812, 1.082)
ob_cube_103.rotation_euler = (2.585e-07, -5.061, 0.1851)
ob_cube_103.scale = (0.2621, 0.2621, 0.05242)
ob_cube_103.lineart.crease_threshold = 0.0
_m = ob_cube_103.modifiers.new('Bevel', 'BEVEL')
_m.width = 0.3
_m.width_pct = 0.3
_m.limit_method = 'NONE'
_m.spread = 0.0
_m = ob_cube_103.modifiers.new('Mirror', 'MIRROR')
_m.mirror_object = ob_cylinder
ob_cube_104.location = (-1.377, -0.6865, 1.082)
ob_cube_104.rotation_euler = (6.394e-07, -4.887, 0.1851)
ob_cube_104.scale = (0.2621, 0.2621, 0.05242)
ob_cube_104.lineart.crease_threshold = 0.0
_m = ob_cube_104.modifiers.new('Bevel', 'BEVEL')
_m.width = 0.3
_m.width_pct = 0.3
_m.limit_method = 'NONE'
_m.spread = 0.0
_m = ob_cube_104.modifiers.new('Mirror', 'MIRROR')
_m.mirror_object = ob_cylinder
ob_cube_105.location = (-1.864, -0.9375, 0.9505)
ob_cube_105.rotation_euler = (5.565e-08, -5.498, 0.1851)
ob_cube_105.scale = (0.2621, 0.2621, 0.05242)
ob_cube_105.lineart.crease_threshold = 0.0
_m = ob_cube_105.modifiers.new('Bevel', 'BEVEL')
_m.width = 0.3
_m.width_pct = 0.3
_m.limit_method = 'NONE'
_m.spread = 0.0
_m = ob_cube_105.modifiers.new('Mirror', 'MIRROR')
_m.mirror_object = ob_cylinder
ob_cube_117.location = (-1.474, 5.486, -0.05794)
ob_cube_117.rotation_euler = (0.0, -0.0, -0.05404)
ob_cube_117.scale = (0.2991, 0.2991, 0.05981)
ob_cube_117.lineart.crease_threshold = 0.0
_m = ob_cube_117.modifiers.new('Bevel', 'BEVEL')
_m.limit_method = 'NONE'
_m.spread = 0.0
_m = ob_cube_117.modifiers.new('Mirror', 'MIRROR')
_m.mirror_object = ob_cylinder

# ---- collection membership
col_collection_1.objects.link(ob_cube_019)
col_collection_1.objects.link(ob_point_007)
col_collection_1.objects.link(ob_point_006)
col_collection_1.objects.link(ob_point_005)
col_collection_1.objects.link(ob_point_004)
col_collection_1.objects.link(ob_point_003)
col_collection_1.objects.link(ob_point_002)
col_collection_1.objects.link(ob_point_001)
col_collection_1.objects.link(ob_point)
col_collection_1.objects.link(ob_sun)
col_collection_1.objects.link(ob_camera)
col_collection_1.objects.link(ob_cylinder)
col_collection_1.objects.link(ob_cube_018)
col_collection_1.objects.link(ob_cube_017)
col_collection_1.objects.link(ob_cube_016)
col_collection_1.objects.link(ob_cube_015)
col_collection_1.objects.link(ob_cube_014)
col_collection_1.objects.link(ob_cube_013)
col_collection_1.objects.link(ob_cube_012)
col_collection_1.objects.link(ob_cube_011)
col_collection_1.objects.link(ob_cube_010)
col_collection_1.objects.link(ob_cube_009)
col_collection_1.objects.link(ob_cylinder_003)
col_collection_1.objects.link(ob_cube_007)
col_collection_1.objects.link(ob_cube_006)
col_collection_1.objects.link(ob_cube_005)
col_collection_1.objects.link(ob_cube_004)
col_collection_1.objects.link(ob_cube_003)
col_collection_1.objects.link(ob_cube_002)
col_collection_1.objects.link(ob_cylinder_002)
col_collection_1.objects.link(ob_cube_001)
col_collection_1.objects.link(ob_cube)
col_collection_1.objects.link(ob_cylinder_001)
col_collection_1.objects.link(ob_cube_227)
col_collection_1.objects.link(ob_cube_221)
col_collection_1.objects.link(ob_cube_218)
col_collection_1.objects.link(ob_cube_219)
col_collection_1.objects.link(ob_cube_220)
col_collection_1.objects.link(ob_cube_008)
col_collection_1.objects.link(ob_cube_228)
col_collection_1.objects.link(ob_cube_277)
col_collection_1.objects.link(ob_cube_278)
col_collection_1.objects.link(ob_cube_290)
col_collection_1.objects.link(ob_cylinder_025)
col_collection_1.objects.link(ob_cube_101)
col_collection_1.objects.link(ob_cube_088)
col_collection_1.objects.link(ob_cylinder_009)
col_collection_1.objects.link(ob_cube_044)
col_collection_1.objects.link(ob_cube_103)
col_collection_1.objects.link(ob_cube_104)
col_collection_1.objects.link(ob_cube_105)
col_collection_1.objects.link(ob_cube_117)

# ---- scene / render settings (as saved in the file)
scene.camera = ob_camera
scene.frame_start = 1; scene.frame_end = 250; scene.frame_set(3)
scene.render.engine = 'BLENDER_EEVEE_NEXT'
scene.render.image_settings.compression = 90
scene.render.resolution_x = 340
scene.render.resolution_y = 400
scene.render.dither_intensity = 0.0
scene.render.film_transparent = True
scene.cycles.use_denoising = False
scene.cycles.samples = 10
scene.cycles.sampling_pattern = 'TABULATED_SOBOL'
scene.cycles.light_sampling_threshold = 0.0
scene.cycles.use_adaptive_sampling = False
scene.cycles.use_light_tree = False
scene.cycles.blur_glossy = 0.0
scene.cycles.volume_bounces = 1
scene.cycles.pixel_filter_type = 'GAUSSIAN'
scene.cycles.sample_clamp_indirect = 0.0
scene.view_settings.view_transform = 'Standard'
bpy.context.view_layer.update()
